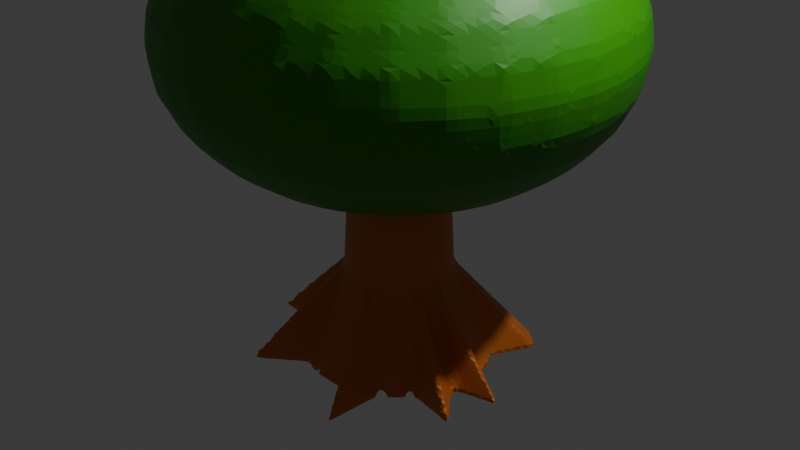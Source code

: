 # Source: blend.blend  (saved by Blender 4.0.36; exported with 4.5.12 LTS)
import bpy
from mathutils import Matrix  # noqa: F401  (used for matrix-valued properties, if any)

bpy.ops.wm.read_factory_settings(use_empty=True)
scene = bpy.context.scene
scene.name = 'Scene'

# ---- collections
col_collection = bpy.data.collections.new('Collection'); scene.collection.children.link(col_collection)

# ---- materials (node trees are filled in below, after node groups)
mat_x = bpy.data.materials.new('マテリアル')
mat_x.use_transparent_shadow = False
mat_001 = bpy.data.materials.new('マテリアル.001')
mat_001.use_transparent_shadow = False

# ---- material node trees
mat_x.use_nodes = True; mat_x.node_tree.nodes.clear()
_N = mat_x.node_tree.nodes; _L = mat_x.node_tree.links
n0 = _N.new('ShaderNodeBsdfPrincipled'); n0.name = 'プリンシプルBSDF'; n0.location = (10, 300)
n0.inputs[0].default_value = (0.02606, 0.2441, 0.0, 1.0)
n0.inputs[3].default_value = 1.45
n1 = _N.new('ShaderNodeOutputMaterial'); n1.name = 'マテリアル出力'; n1.location = (300, 300)
_L.new(n0.outputs[0], n1.inputs[0])
n1.is_active_output = True
mat_001.use_nodes = True; mat_001.node_tree.nodes.clear()
_N = mat_001.node_tree.nodes; _L = mat_001.node_tree.links
n0 = _N.new('ShaderNodeBsdfPrincipled'); n0.name = 'プリンシプルBSDF'; n0.location = (10, 300)
n0.inputs[0].default_value = (0.6106, 0.157, 0.02256, 1.0)
n0.inputs[3].default_value = 1.45
n1 = _N.new('ShaderNodeOutputMaterial'); n1.name = 'マテリアル出力'; n1.location = (300, 300)
_L.new(n0.outputs[0], n1.inputs[0])
n1.is_active_output = True

# ---- world
world_world = bpy.data.worlds.new('World'); scene.world = world_world
world_world.use_nodes = True; world_world.node_tree.nodes.clear()
_N = world_world.node_tree.nodes; _L = world_world.node_tree.links
n0 = _N.new('ShaderNodeOutputWorld'); n0.name = 'World Output'; n0.location = (300, 300)
n1 = _N.new('ShaderNodeBackground'); n1.name = 'Background'; n1.location = (10, 300)
n1.inputs[0].default_value = (0.05088, 0.05088, 0.05088, 1.0)
_L.new(n1.outputs[0], n0.inputs[0])
n0.is_active_output = True
world_world.color = (0.05088, 0.05088, 0.05088)
world_world.use_sun_shadow = False
world_world.sun_shadow_jitter_overblur = 0.0

# ---- cameras
cam_camera = bpy.data.cameras.new('Camera')
cam_camera.clip_end = 100.0
cam_camera.ortho_scale = 7.314

# ---- lights
light_light = bpy.data.lights.new('Light', 'POINT')
light_light.transmission_factor = 0.0
light_light.use_soft_falloff = False
light_light.energy = 1000.0
light_light.shadow_soft_size = 0.1
light_light.shadow_maximum_resolution = 0.006
light_light.use_absolute_resolution = True

# ---- meshes
me_x = bpy.data.meshes.new('球')
me_x.from_pydata([(-1.286e-07, 1.196, 3.329), (-1.486e-07, 1.881, 2.909), (-1.613e-07, 2.288, 2.3), (-1.632e-07, 2.344, 1.958), (-1.612e-07, 2.288, 1.616), (-1.466e-07, 1.872, 1.011), (0.07703, 0.3872, 3.5), (0.156, 0.784, 3.447), (0.2333, 1.173, 3.329), (0.305, 1.533, 3.147), (0.3671, 1.845, 2.909), (0.4154, 2.088, 2.622), (0.4464, 2.244, 2.3), (0.4572, 2.299, 1.958), (0.4463, 2.244, 1.616), (0.4147, 2.085, 1.294), (0.3653, 1.836, 1.011), (0.3022, 1.519, 0.7812), (0.23, 1.156, 0.6124), (0.1532, 0.7704, 0.5081), (0.07558, 0.38, 0.4665), (0.1511, 0.3648, 3.5), (0.3059, 0.7386, 3.447), (0.4576, 1.105, 3.329), (0.5983, 1.444, 3.147), (0.72, 1.738, 2.909), (0.8148, 1.967, 2.622), (0.8757, 2.114, 2.3), (0.8969, 2.165, 1.958), (0.8755, 2.114, 1.616), (0.8134, 1.964, 1.294), (0.7165, 1.73, 1.011), (0.5928, 1.431, 0.7812), (0.4512, 1.089, 0.6124), (0.3006, 0.7257, 0.5081), (0.1483, 0.3579, 0.4665), (0.2194, 0.3283, 3.5), (0.4441, 0.6647, 3.447), (0.6643, 0.9942, 3.329), (0.8686, 1.3, 3.147), (1.045, 1.564, 2.909), (1.183, 1.77, 2.622), (1.271, 1.903, 2.3), (1.302, 1.949, 1.958), (1.271, 1.902, 1.616), (1.181, 1.767, 1.294), (1.04, 1.557, 1.011), (0.8606, 1.288, 0.7812), (0.6551, 0.9804, 0.6124), (0.4364, 0.6531, 0.5081), (0.2152, 0.3221, 0.4665), (0.2792, 0.2792, 3.5), (0.5653, 0.5653, 3.447), (0.8455, 0.8455, 3.329), (1.106, 1.106, 3.147), (1.33, 1.33, 2.909), (1.506, 1.506, 2.622), (1.618, 1.618, 2.3), (1.657, 1.657, 1.958), (1.618, 1.618, 1.616), (1.503, 1.503, 1.294), (1.324, 1.324, 1.011), (1.095, 1.095, 0.7812), (0.8338, 0.8338, 0.6124), (0.5554, 0.5554, 0.5081), (0.2739, 0.2739, 0.4665), (0.3283, 0.2194, 3.5), (0.6647, 0.4441, 3.447), (0.9942, 0.6643, 3.329), (1.3, 0.8686, 3.147), (1.564, 1.045, 2.909), (1.77, 1.183, 2.622), (1.903, 1.271, 2.3), (1.949, 1.302, 1.958), (1.902, 1.271, 1.616), (1.767, 1.181, 1.294), (1.557, 1.04, 1.011), (1.288, 0.8606, 0.7812), (0.9804, 0.6551, 0.6124), (0.6531, 0.4364, 0.5081), (0.3221, 0.2152, 0.4665), (-9.391e-08, -3.397e-08, 3.49), (0.3648, 0.1511, 3.5), (0.7386, 0.3059, 3.447), (1.105, 0.4576, 3.329), (1.444, 0.5983, 3.147), (1.738, 0.72, 2.909), (1.967, 0.8148, 2.622), (2.114, 0.8757, 2.3), (2.165, 0.8969, 1.958), (2.114, 0.8755, 1.616), (1.964, 0.8134, 1.294), (1.73, 0.7165, 1.011), (1.431, 0.5928, 0.7812), (1.089, 0.4512, 0.6124), (0.7257, 0.3006, 0.5081), (0.3579, 0.1483, 0.4665), (0.3872, 0.07703, 3.5), (0.784, 0.156, 3.447), (1.173, 0.2333, 3.329), (1.533, 0.305, 3.147), (1.845, 0.3671, 2.909), (2.088, 0.4154, 2.622), (2.244, 0.4464, 2.3), (2.299, 0.4572, 1.958), (2.244, 0.4463, 1.616), (2.085, 0.4147, 1.294), (1.836, 0.3653, 1.011), (1.519, 0.3022, 0.7812), (1.156, 0.23, 0.6124), (0.7704, 0.1532, 0.5081), (0.38, 0.07558, 0.4665), (0.3948, -6.335e-08, 3.5), (0.7994, -9.434e-08, 3.447), (1.196, -1.666e-07, 3.329), (1.563, -2.767e-08, 3.147), (1.881, -2.684e-07, 2.909), (2.129, 3.247e-08, 2.622), (2.288, -2.822e-07, 2.3), (2.344, -4.589e-07, 1.958), (2.288, -2.821e-07, 1.616), (2.126, 3.271e-08, 1.294), (1.872, -2.663e-07, 1.011), (1.549, -2.581e-08, 0.7812), (1.179, -1.619e-07, 0.6124), (0.7855, -8.966e-08, 0.5081), (0.3874, -5.889e-08, 0.4665), (0.3872, -0.07703, 3.5), (0.784, -0.156, 3.447), (1.173, -0.2333, 3.329), (1.533, -0.305, 3.147), (1.845, -0.3671, 2.909), (2.088, -0.4154, 2.622), (2.244, -0.4464, 2.3), (2.299, -0.4572, 1.958), (2.244, -0.4463, 1.616), (2.085, -0.4147, 1.294), (1.836, -0.3653, 1.011), (1.519, -0.3022, 0.7812), (1.156, -0.23, 0.6124), (0.7704, -0.1532, 0.5081), (0.38, -0.07558, 0.4665), (0.3648, -0.1511, 3.5), (0.7386, -0.3059, 3.447), (1.105, -0.4576, 3.329), (1.444, -0.5983, 3.147), (1.738, -0.72, 2.909), (1.967, -0.8148, 2.622), (2.114, -0.8757, 2.3), (2.165, -0.8969, 1.958), (2.114, -0.8755, 1.616), (1.964, -0.8134, 1.294), (1.73, -0.7165, 1.011), (1.431, -0.5928, 0.7812), (1.089, -0.4512, 0.6124), (0.7257, -0.3006, 0.5081), (0.3579, -0.1483, 0.4665), (0.3283, -0.2194, 3.5), (0.6647, -0.4441, 3.447), (0.9942, -0.6643, 3.329), (1.3, -0.8686, 3.147), (1.564, -1.045, 2.909), (1.77, -1.183, 2.622), (1.903, -1.271, 2.3), (1.949, -1.302, 1.958), (1.902, -1.271, 1.616), (1.767, -1.181, 1.294), (1.557, -1.04, 1.011), (1.288, -0.8606, 0.7812), (0.9804, -0.6551, 0.6124), (0.6531, -0.4364, 0.5081), (0.3221, -0.2152, 0.4665), (0.2792, -0.2792, 3.5), (0.5653, -0.5653, 3.447), (0.8455, -0.8455, 3.329), (1.106, -1.106, 3.147), (1.33, -1.33, 2.909), (1.506, -1.506, 2.622), (1.618, -1.618, 2.3), (1.657, -1.657, 1.958), (1.618, -1.618, 1.616), (1.503, -1.503, 1.294), (1.324, -1.324, 1.011), (1.095, -1.095, 0.7812), (0.8338, -0.8338, 0.6124), (0.5554, -0.5554, 0.5081), (0.2739, -0.2739, 0.4665), (0.2194, -0.3283, 3.5), (0.4441, -0.6647, 3.447), (0.6643, -0.9942, 3.329), (0.8686, -1.3, 3.147), (1.045, -1.564, 2.909), (1.183, -1.77, 2.622), (1.271, -1.903, 2.3), (1.302, -1.949, 1.958), (1.271, -1.902, 1.616), (1.181, -1.767, 1.294), (1.04, -1.557, 1.011), (0.8606, -1.288, 0.7812), (0.6551, -0.9804, 0.6124), (0.4364, -0.6531, 0.5081), (0.2152, -0.3221, 0.4665), (0.1511, -0.3648, 3.5), (0.3059, -0.7386, 3.447), (0.4576, -1.105, 3.329), (0.5983, -1.444, 3.147), (0.72, -1.738, 2.909), (0.8148, -1.967, 2.622), (0.8757, -2.114, 2.3), (0.8969, -2.165, 1.958), (0.8755, -2.114, 1.616), (0.8134, -1.964, 1.294), (0.7165, -1.73, 1.011), (0.5928, -1.431, 0.7812), (0.4512, -1.089, 0.6124), (0.3006, -0.7257, 0.5081), (0.1483, -0.3579, 0.4665), (0.07703, -0.3872, 3.5), (0.156, -0.784, 3.447), (0.2333, -1.173, 3.329), (0.305, -1.533, 3.147), (0.3671, -1.845, 2.909), (0.4154, -2.088, 2.622), (0.4464, -2.244, 2.3), (0.4572, -2.299, 1.958), (0.4463, -2.244, 1.616), (0.4147, -2.085, 1.294), (0.3653, -1.836, 1.011), (0.3022, -1.519, 0.7812), (0.23, -1.156, 0.6124), (0.1532, -0.7704, 0.5081), (0.07558, -0.38, 0.4665), (-1.205e-07, -0.3948, 3.5), (-2.261e-07, -0.7994, 3.447), (-3.371e-07, -1.196, 3.329), (-1.722e-07, -1.563, 3.147), (-3.846e-07, -1.881, 2.909), (-8.748e-08, -2.129, 2.622), (-4.742e-07, -2.288, 2.3), (-9.316e-07, -2.344, 1.958), (-4.74e-07, -2.288, 1.616), (-8.689e-08, -2.126, 1.294), (-3.815e-07, -1.872, 1.011), (-1.682e-07, -1.549, 0.7812), (-3.288e-07, -1.179, 0.6124), (-2.177e-07, -0.7855, 0.5081), (-1.133e-07, -0.3874, 0.4665), (-0.07703, -0.3872, 3.5), (-0.156, -0.784, 3.447), (-0.2333, -1.173, 3.329), (-0.305, -1.533, 3.147), (-0.3671, -1.845, 2.909), (-0.4154, -2.088, 2.622), (-0.4464, -2.244, 2.3), (-0.4572, -2.299, 1.958), (-0.4463, -2.244, 1.616), (-0.4147, -2.085, 1.294), (-0.3653, -1.836, 1.011), (-0.3022, -1.519, 0.7812), (-0.23, -1.156, 0.6124), (-0.1532, -0.7704, 0.5081), (-0.07558, -0.38, 0.4665), (-0.1511, -0.3648, 3.5), (-0.3059, -0.7386, 3.447), (-0.4576, -1.105, 3.329), (-0.5983, -1.444, 3.147), (-0.72, -1.738, 2.909), (-0.8148, -1.967, 2.622), (-0.8757, -2.114, 2.3), (-0.8969, -2.165, 1.958), (-0.8755, -2.114, 1.616), (-0.8134, -1.964, 1.294), (-0.7165, -1.73, 1.011), (-0.5928, -1.431, 0.7812), (-0.4512, -1.089, 0.6124), (-0.3006, -0.7257, 0.5081), (-0.1483, -0.3579, 0.4665), (-0.2194, -0.3283, 3.5), (-0.4441, -0.6647, 3.447), (-0.6643, -0.9942, 3.329), (-0.8686, -1.3, 3.147), (-1.045, -1.564, 2.909), (-1.183, -1.77, 2.622), (-1.271, -1.903, 2.3), (-1.302, -1.949, 1.958), (-1.271, -1.902, 1.616), (-1.181, -1.767, 1.294), (-1.04, -1.557, 1.011), (-0.8606, -1.288, 0.7812), (-0.6551, -0.9804, 0.6124), (-0.4364, -0.6531, 0.5081), (-0.2152, -0.3221, 0.4665), (-0.2792, -0.2792, 3.5), (-0.5653, -0.5653, 3.447), (-0.8455, -0.8455, 3.329), (-1.106, -1.106, 3.147), (-1.33, -1.33, 2.909), (-1.506, -1.506, 2.622), (-1.618, -1.618, 2.3), (-1.657, -1.657, 1.958), (-1.618, -1.618, 1.616), (-1.503, -1.503, 1.294), (-1.324, -1.324, 1.011), (-1.095, -1.095, 0.7812), (-0.8338, -0.8338, 0.6124), (-0.5554, -0.5554, 0.5081), (-0.2739, -0.2739, 0.4665), (-8.772e-08, -3.033e-08, 0.4833), (-0.3283, -0.2194, 3.5), (-0.6647, -0.4441, 3.447), (-0.9942, -0.6643, 3.329), (-1.3, -0.8686, 3.147), (-1.564, -1.045, 2.909), (-1.77, -1.183, 2.622), (-1.903, -1.271, 2.3), (-1.949, -1.302, 1.958), (-1.902, -1.271, 1.616), (-1.767, -1.181, 1.294), (-1.557, -1.04, 1.011), (-1.288, -0.8606, 0.7812), (-0.9804, -0.6551, 0.6124), (-0.6531, -0.4364, 0.5081), (-0.3221, -0.2152, 0.4665), (-0.3648, -0.1511, 3.5), (-0.7386, -0.3059, 3.447), (-1.105, -0.4576, 3.329), (-1.444, -0.5983, 3.147), (-1.738, -0.72, 2.909), (-1.967, -0.8148, 2.622), (-2.114, -0.8757, 2.3), (-2.165, -0.8969, 1.958), (-2.114, -0.8755, 1.616), (-1.964, -0.8134, 1.294), (-1.73, -0.7165, 1.011), (-1.431, -0.5928, 0.7812), (-1.089, -0.4512, 0.6124), (-0.7257, -0.3006, 0.5081), (-0.3579, -0.1483, 0.4665), (-0.3872, -0.07703, 3.5), (-0.784, -0.156, 3.447), (-1.173, -0.2333, 3.329), (-1.533, -0.305, 3.147), (-1.845, -0.3671, 2.909), (-2.088, -0.4154, 2.622), (-2.244, -0.4464, 2.3), (-2.299, -0.4572, 1.958), (-2.244, -0.4463, 1.616), (-2.085, -0.4147, 1.294), (-1.836, -0.3653, 1.011), (-1.519, -0.3022, 0.7812), (-1.156, -0.23, 0.6124), (-0.7704, -0.1532, 0.5081), (-0.38, -0.07558, 0.4665), (-0.3948, -3.039e-09, 3.5), (-0.7994, 6.13e-08, 3.447), (-1.196, 2.663e-07, 3.329), (-1.563, 5.278e-09, 3.147), (-1.881, 3.048e-07, 2.909), (-2.129, -3.621e-08, 2.622), (-2.288, 5.522e-07, 2.3), (-2.344, 9.73e-07, 1.958), (-2.288, 5.521e-07, 1.616), (-2.126, -3.585e-08, 1.294), (-1.872, 3.042e-07, 1.011), (-1.549, 6.838e-09, 0.7812), (-1.179, 2.651e-07, 0.6124), (-0.7855, 6.327e-08, 0.5081), (-0.3874, 2.916e-10, 0.4665), (-0.3872, 0.07703, 3.5), (-0.784, 0.156, 3.447), (-1.173, 0.2333, 3.329), (-1.533, 0.305, 3.147), (-1.845, 0.3671, 2.909), (-2.088, 0.4154, 2.622), (-2.244, 0.4464, 2.3), (-2.299, 0.4572, 1.958), (-2.244, 0.4463, 1.616), (-2.085, 0.4147, 1.294), (-1.836, 0.3653, 1.011), (-1.519, 0.3022, 0.7812), (-1.156, 0.23, 0.6124), (-0.7704, 0.1532, 0.5081), (-0.38, 0.07558, 0.4665), (-0.3648, 0.1511, 3.5), (-0.7386, 0.3059, 3.447), (-1.105, 0.4576, 3.329), (-1.444, 0.5983, 3.147), (-1.738, 0.72, 2.909), (-1.967, 0.8148, 2.622), (-2.114, 0.8757, 2.3), (-2.165, 0.8969, 1.958), (-2.114, 0.8755, 1.616), (-1.964, 0.8134, 1.294), (-1.73, 0.7165, 1.011), (-1.431, 0.5928, 0.7812), (-1.089, 0.4512, 0.6124), (-0.7257, 0.3006, 0.5081), (-0.3579, 0.1483, 0.4665), (-0.3283, 0.2194, 3.5), (-0.6647, 0.4441, 3.447), (-0.9942, 0.6643, 3.329), (-1.3, 0.8686, 3.147), (-1.564, 1.045, 2.909), (-1.77, 1.183, 2.622), (-1.903, 1.271, 2.3), (-1.949, 1.302, 1.958), (-1.902, 1.271, 1.616), (-1.767, 1.181, 1.294), (-1.557, 1.04, 1.011), (-1.288, 0.8606, 0.7812), (-0.9804, 0.6551, 0.6124), (-0.6531, 0.4364, 0.5081), (-0.3221, 0.2152, 0.4665), (-0.2792, 0.2792, 3.5), (-0.5653, 0.5653, 3.447), (-0.8455, 0.8455, 3.329), (-1.106, 1.106, 3.147), (-1.33, 1.33, 2.909), (-1.506, 1.506, 2.622), (-1.618, 1.618, 2.3), (-1.657, 1.657, 1.958), (-1.618, 1.618, 1.616), (-1.503, 1.503, 1.294), (-1.324, 1.324, 1.011), (-1.095, 1.095, 0.7812), (-0.8338, 0.8338, 0.6124), (-0.5554, 0.5554, 0.5081), (-0.2739, 0.2739, 0.4665), (-0.2194, 0.3283, 3.5), (-0.4441, 0.6647, 3.447), (-0.6643, 0.9942, 3.329), (-0.8686, 1.3, 3.147), (-1.045, 1.564, 2.909), (-1.183, 1.77, 2.622), (-1.271, 1.903, 2.3), (-1.302, 1.949, 1.958), (-1.271, 1.902, 1.616), (-1.181, 1.767, 1.294), (-1.04, 1.557, 1.011), (-0.8606, 1.288, 0.7812), (-0.6551, 0.9804, 0.6124), (-0.4364, 0.6531, 0.5081), (-0.2152, 0.3221, 0.4665), (-0.1511, 0.3648, 3.5), (-0.3059, 0.7386, 3.447), (-0.4576, 1.105, 3.329), (-0.5983, 1.444, 3.147), (-0.72, 1.738, 2.909), (-0.8148, 1.967, 2.622), (-0.8757, 2.114, 2.3), (-0.8969, 2.165, 1.958), (-0.8755, 2.114, 1.616), (-0.8134, 1.964, 1.294), (-0.7165, 1.73, 1.011), (-0.5928, 1.431, 0.7812), (-0.4512, 1.089, 0.6124), (-0.3006, 0.7257, 0.5081), (-0.1483, 0.3579, 0.4665), (-0.07703, 0.3872, 3.5), (-0.156, 0.784, 3.447), (-0.2333, 1.173, 3.329), (-0.305, 1.533, 3.147), (-0.3671, 1.845, 2.909), (-0.4154, 2.088, 2.622), (-0.4464, 2.244, 2.3), (-0.4572, 2.299, 1.958), (-0.4463, 2.244, 1.616), (-0.4147, 2.085, 1.294), (-0.3653, 1.836, 1.011), (-0.3022, 1.519, 0.7812), (-0.23, 1.156, 0.6124), (-0.1532, 0.7704, 0.5081), (-0.07558, 0.38, 0.4665), (-7.526e-08, 0.3948, 3.5), (2.289e-08, 0.7994, 3.447), (5.843e-08, 1.563, 3.147), (-1.879e-08, 2.129, 2.622), (-1.832e-08, 2.126, 1.294), (6.03e-08, 1.549, 0.7812), (3.353e-07, 1.179, 0.6124), (2.703e-08, 0.7855, 0.5081), (-6.896e-08, 0.3874, 0.4665)], [], [(475, 0, 8, 9), (478, 5, 16, 17), (1, 475, 9, 10), (479, 478, 17, 18), (476, 1, 10, 11), (480, 479, 18, 19), (2, 476, 11, 12), (481, 480, 19, 20), (3, 2, 12, 13), (473, 81, 6), (307, 481, 20), (4, 3, 13, 14), (474, 473, 6, 7), (477, 4, 14, 15), (0, 474, 7, 8), (5, 477, 15, 16), (15, 14, 29, 30), (8, 7, 22, 23), (16, 15, 30, 31), (9, 8, 23, 24), (17, 16, 31, 32), (10, 9, 24, 25), (18, 17, 32, 33), (11, 10, 25, 26), (19, 18, 33, 34), (12, 11, 26, 27), (20, 19, 34, 35), (13, 12, 27, 28), (6, 81, 21), (307, 20, 35), (14, 13, 28, 29), (7, 6, 21, 22), (34, 33, 48, 49), (27, 26, 41, 42), (35, 34, 49, 50), (28, 27, 42, 43), (21, 81, 36), (307, 35, 50), (29, 28, 43, 44), (22, 21, 36, 37), (30, 29, 44, 45), (23, 22, 37, 38), (31, 30, 45, 46), (24, 23, 38, 39), (32, 31, 46, 47), (25, 24, 39, 40), (33, 32, 47, 48), (26, 25, 40, 41), (46, 45, 60, 61), (39, 38, 53, 54), (47, 46, 61, 62), (40, 39, 54, 55), (48, 47, 62, 63), (41, 40, 55, 56), (49, 48, 63, 64), (42, 41, 56, 57), (50, 49, 64, 65), (43, 42, 57, 58), (36, 81, 51), (307, 50, 65), (44, 43, 58, 59), (37, 36, 51, 52), (45, 44, 59, 60), (38, 37, 52, 53), (65, 64, 79, 80), (58, 57, 72, 73), (51, 81, 66), (307, 65, 80), (59, 58, 73, 74), (52, 51, 66, 67), (60, 59, 74, 75), (53, 52, 67, 68), (61, 60, 75, 76), (54, 53, 68, 69), (62, 61, 76, 77), (55, 54, 69, 70), (63, 62, 77, 78), (56, 55, 70, 71), (64, 63, 78, 79), (57, 56, 71, 72), (69, 68, 84, 85), (77, 76, 92, 93), (70, 69, 85, 86), (78, 77, 93, 94), (71, 70, 86, 87), (79, 78, 94, 95), (72, 71, 87, 88), (80, 79, 95, 96), (73, 72, 88, 89), (66, 81, 82), (307, 80, 96), (74, 73, 89, 90), (67, 66, 82, 83), (75, 74, 90, 91), (68, 67, 83, 84), (76, 75, 91, 92), (89, 88, 103, 104), (82, 81, 97), (307, 96, 111), (90, 89, 104, 105), (83, 82, 97, 98), (91, 90, 105, 106), (84, 83, 98, 99), (92, 91, 106, 107), (85, 84, 99, 100), (93, 92, 107, 108), (86, 85, 100, 101), (94, 93, 108, 109), (87, 86, 101, 102), (95, 94, 109, 110), (88, 87, 102, 103), (96, 95, 110, 111), (108, 107, 122, 123), (101, 100, 115, 116), (109, 108, 123, 124), (102, 101, 116, 117), (110, 109, 124, 125), (103, 102, 117, 118), (111, 110, 125, 126), (104, 103, 118, 119), (97, 81, 112), (307, 111, 126), (105, 104, 119, 120), (98, 97, 112, 113), (106, 105, 120, 121), (99, 98, 113, 114), (107, 106, 121, 122), (100, 99, 114, 115), (112, 81, 127), (307, 126, 141), (120, 119, 134, 135), (113, 112, 127, 128), (121, 120, 135, 136), (114, 113, 128, 129), (122, 121, 136, 137), (115, 114, 129, 130), (123, 122, 137, 138), (116, 115, 130, 131), (124, 123, 138, 139), (117, 116, 131, 132), (125, 124, 139, 140), (118, 117, 132, 133), (126, 125, 140, 141), (119, 118, 133, 134), (131, 130, 145, 146), (139, 138, 153, 154), (132, 131, 146, 147), (140, 139, 154, 155), (133, 132, 147, 148), (141, 140, 155, 156), (134, 133, 148, 149), (127, 81, 142), (307, 141, 156), (135, 134, 149, 150), (128, 127, 142, 143), (136, 135, 150, 151), (129, 128, 143, 144), (137, 136, 151, 152), (130, 129, 144, 145), (138, 137, 152, 153), (150, 149, 164, 165), (143, 142, 157, 158), (151, 150, 165, 166), (144, 143, 158, 159), (152, 151, 166, 167), (145, 144, 159, 160), (153, 152, 167, 168), (146, 145, 160, 161), (154, 153, 168, 169), (147, 146, 161, 162), (155, 154, 169, 170), (148, 147, 162, 163), (156, 155, 170, 171), (149, 148, 163, 164), (142, 81, 157), (307, 156, 171), (169, 168, 183, 184), (162, 161, 176, 177), (170, 169, 184, 185), (163, 162, 177, 178), (171, 170, 185, 186), (164, 163, 178, 179), (157, 81, 172), (307, 171, 186), (165, 164, 179, 180), (158, 157, 172, 173), (166, 165, 180, 181), (159, 158, 173, 174), (167, 166, 181, 182), (160, 159, 174, 175), (168, 167, 182, 183), (161, 160, 175, 176), (181, 180, 195, 196), (174, 173, 188, 189), (182, 181, 196, 197), (175, 174, 189, 190), (183, 182, 197, 198), (176, 175, 190, 191), (184, 183, 198, 199), (177, 176, 191, 192), (185, 184, 199, 200), (178, 177, 192, 193), (186, 185, 200, 201), (179, 178, 193, 194), (172, 81, 187), (307, 186, 201), (180, 179, 194, 195), (173, 172, 187, 188), (200, 199, 214, 215), (193, 192, 207, 208), (201, 200, 215, 216), (194, 193, 208, 209), (187, 81, 202), (307, 201, 216), (195, 194, 209, 210), (188, 187, 202, 203), (196, 195, 210, 211), (189, 188, 203, 204), (197, 196, 211, 212), (190, 189, 204, 205), (198, 197, 212, 213), (191, 190, 205, 206), (199, 198, 213, 214), (192, 191, 206, 207), (204, 203, 218, 219), (212, 211, 226, 227), (205, 204, 219, 220), (213, 212, 227, 228), (206, 205, 220, 221), (214, 213, 228, 229), (207, 206, 221, 222), (215, 214, 229, 230), (208, 207, 222, 223), (216, 215, 230, 231), (209, 208, 223, 224), (202, 81, 217), (307, 216, 231), (210, 209, 224, 225), (203, 202, 217, 218), (211, 210, 225, 226), (223, 222, 237, 238), (231, 230, 245, 246), (224, 223, 238, 239), (217, 81, 232), (307, 231, 246), (225, 224, 239, 240), (218, 217, 232, 233), (226, 225, 240, 241), (219, 218, 233, 234), (227, 226, 241, 242), (220, 219, 234, 235), (228, 227, 242, 243), (221, 220, 235, 236), (229, 228, 243, 244), (222, 221, 236, 237), (230, 229, 244, 245), (242, 241, 256, 257), (235, 234, 249, 250), (243, 242, 257, 258), (236, 235, 250, 251), (244, 243, 258, 259), (237, 236, 251, 252), (245, 244, 259, 260), (238, 237, 252, 253), (246, 245, 260, 261), (239, 238, 253, 254), (232, 81, 247), (307, 246, 261), (240, 239, 254, 255), (233, 232, 247, 248), (241, 240, 255, 256), (234, 233, 248, 249), (261, 260, 275, 276), (254, 253, 268, 269), (247, 81, 262), (307, 261, 276), (255, 254, 269, 270), (248, 247, 262, 263), (256, 255, 270, 271), (249, 248, 263, 264), (257, 256, 271, 272), (250, 249, 264, 265), (258, 257, 272, 273), (251, 250, 265, 266), (259, 258, 273, 274), (252, 251, 266, 267), (260, 259, 274, 275), (253, 252, 267, 268), (265, 264, 279, 280), (273, 272, 287, 288), (266, 265, 280, 281), (274, 273, 288, 289), (267, 266, 281, 282), (275, 274, 289, 290), (268, 267, 282, 283), (276, 275, 290, 291), (269, 268, 283, 284), (262, 81, 277), (307, 276, 291), (270, 269, 284, 285), (263, 262, 277, 278), (271, 270, 285, 286), (264, 263, 278, 279), (272, 271, 286, 287), (284, 283, 298, 299), (277, 81, 292), (307, 291, 306), (285, 284, 299, 300), (278, 277, 292, 293), (286, 285, 300, 301), (279, 278, 293, 294), (287, 286, 301, 302), (280, 279, 294, 295), (288, 287, 302, 303), (281, 280, 295, 296), (289, 288, 303, 304), (282, 281, 296, 297), (290, 289, 304, 305), (283, 282, 297, 298), (291, 290, 305, 306), (303, 302, 318, 319), (296, 295, 311, 312), (304, 303, 319, 320), (297, 296, 312, 313), (305, 304, 320, 321), (298, 297, 313, 314), (306, 305, 321, 322), (299, 298, 314, 315), (292, 81, 308), (307, 306, 322), (300, 299, 315, 316), (293, 292, 308, 309), (301, 300, 316, 317), (294, 293, 309, 310), (302, 301, 317, 318), (295, 294, 310, 311), (307, 322, 337), (316, 315, 330, 331), (309, 308, 323, 324), (317, 316, 331, 332), (310, 309, 324, 325), (318, 317, 332, 333), (311, 310, 325, 326), (319, 318, 333, 334), (312, 311, 326, 327), (320, 319, 334, 335), (313, 312, 327, 328), (321, 320, 335, 336), (314, 313, 328, 329), (322, 321, 336, 337), (315, 314, 329, 330), (308, 81, 323), (335, 334, 349, 350), (328, 327, 342, 343), (336, 335, 350, 351), (329, 328, 343, 344), (337, 336, 351, 352), (330, 329, 344, 345), (323, 81, 338), (307, 337, 352), (331, 330, 345, 346), (324, 323, 338, 339), (332, 331, 346, 347), (325, 324, 339, 340), (333, 332, 347, 348), (326, 325, 340, 341), (334, 333, 348, 349), (327, 326, 341, 342), (339, 338, 353, 354), (347, 346, 361, 362), (340, 339, 354, 355), (348, 347, 362, 363), (341, 340, 355, 356), (349, 348, 363, 364), (342, 341, 356, 357), (350, 349, 364, 365), (343, 342, 357, 358), (351, 350, 365, 366), (344, 343, 358, 359), (352, 351, 366, 367), (345, 344, 359, 360), (338, 81, 353), (307, 352, 367), (346, 345, 360, 361), (358, 357, 372, 373), (366, 365, 380, 381), (359, 358, 373, 374), (367, 366, 381, 382), (360, 359, 374, 375), (353, 81, 368), (307, 367, 382), (361, 360, 375, 376), (354, 353, 368, 369), (362, 361, 376, 377), (355, 354, 369, 370), (363, 362, 377, 378), (356, 355, 370, 371), (364, 363, 378, 379), (357, 356, 371, 372), (365, 364, 379, 380), (377, 376, 391, 392), (370, 369, 384, 385), (378, 377, 392, 393), (371, 370, 385, 386), (379, 378, 393, 394), (372, 371, 386, 387), (380, 379, 394, 395), (373, 372, 387, 388), (381, 380, 395, 396), (374, 373, 388, 389), (382, 381, 396, 397), (375, 374, 389, 390), (368, 81, 383), (307, 382, 397), (376, 375, 390, 391), (369, 368, 383, 384), (396, 395, 410, 411), (389, 388, 403, 404), (397, 396, 411, 412), (390, 389, 404, 405), (383, 81, 398), (307, 397, 412), (391, 390, 405, 406), (384, 383, 398, 399), (392, 391, 406, 407), (385, 384, 399, 400), (393, 392, 407, 408), (386, 385, 400, 401), (394, 393, 408, 409), (387, 386, 401, 402), (395, 394, 409, 410), (388, 387, 402, 403), (400, 399, 414, 415), (408, 407, 422, 423), (401, 400, 415, 416), (409, 408, 423, 424), (402, 401, 416, 417), (410, 409, 424, 425), (403, 402, 417, 418), (411, 410, 425, 426), (404, 403, 418, 419), (412, 411, 426, 427), (405, 404, 419, 420), (398, 81, 413), (307, 412, 427), (406, 405, 420, 421), (399, 398, 413, 414), (407, 406, 421, 422), (419, 418, 433, 434), (427, 426, 441, 442), (420, 419, 434, 435), (413, 81, 428), (307, 427, 442), (421, 420, 435, 436), (414, 413, 428, 429), (422, 421, 436, 437), (415, 414, 429, 430), (423, 422, 437, 438), (416, 415, 430, 431), (424, 423, 438, 439), (417, 416, 431, 432), (425, 424, 439, 440), (418, 417, 432, 433), (426, 425, 440, 441), (438, 437, 452, 453), (431, 430, 445, 446), (439, 438, 453, 454), (432, 431, 446, 447), (440, 439, 454, 455), (433, 432, 447, 448), (441, 440, 455, 456), (434, 433, 448, 449), (442, 441, 456, 457), (435, 434, 449, 450), (428, 81, 443), (307, 442, 457), (436, 435, 450, 451), (429, 428, 443, 444), (437, 436, 451, 452), (430, 429, 444, 445), (457, 456, 471, 472), (450, 449, 464, 465), (443, 81, 458), (307, 457, 472), (451, 450, 465, 466), (444, 443, 458, 459), (452, 451, 466, 467), (445, 444, 459, 460), (453, 452, 467, 468), (446, 445, 460, 461), (454, 453, 468, 469), (447, 446, 461, 462), (455, 454, 469, 470), (448, 447, 462, 463), (456, 455, 470, 471), (449, 448, 463, 464), (469, 468, 5, 478), (462, 461, 475, 1), (470, 469, 478, 479), (463, 462, 1, 476), (471, 470, 479, 480), (464, 463, 476, 2), (472, 471, 480, 481), (465, 464, 2, 3), (458, 81, 473), (307, 472, 481), (466, 465, 3, 4), (459, 458, 473, 474), (467, 466, 4, 477), (460, 459, 474, 0), (468, 467, 477, 5), (461, 460, 0, 475)])
_uv = me_x.uv_layers.new(name='UVマップ')
_uv.uv.foreach_set('vector', [0.75, 0.75, 0.75, 0.8125, 0.7188, 0.8125, 0.7188, 0.75, 0.75, 0.25, 0.75, 0.3125, 0.7188, 0.3125, 0.7188, 0.25, 0.75, 0.6875, 0.75, 0.75, 0.7188, 0.75, 0.7188, 0.6875, 0.75, 0.1875, 0.75, 0.25, 0.7188, 0.25, 0.7188, 0.1875, 0.75, 0.625, 0.75, 0.6875, 0.7188, 0.6875, 0.7188, 0.625, 0.75, 0.125, 0.75, 0.1875, 0.7188, 0.1875, 0.7188, 0.125, 0.75, 0.5625, 0.75, 0.625, 0.7188, 0.625, 0.7188, 0.5625, 0.75, 0.0625, 0.75, 0.125, 0.7188, 0.125, 0.7188, 0.0625, 0.75, 0.5, 0.75, 0.5625, 0.7188, 0.5625, 0.7188, 0.5, 0.75, 0.9375, 0.7344, 1.0, 0.7188, 0.9375, 0.7344, 0.0, 0.75, 0.0625, 0.7188, 0.0625, 0.75, 0.4375, 0.75, 0.5, 0.7188, 0.5, 0.7188, 0.4375, 0.75, 0.875, 0.75, 0.9375, 0.7188, 0.9375, 0.7188, 0.875, 0.75, 0.375, 0.75, 0.4375, 0.7188, 0.4375, 0.7188, 0.375, 0.75, 0.8125, 0.75, 0.875, 0.7188, 0.875, 0.7188, 0.8125, 0.75, 0.3125, 0.75, 0.375, 0.7188, 0.375, 0.7188, 0.3125, 0.7188, 0.375, 0.7188, 0.4375, 0.6875, 0.4375, 0.6875, 0.375, 0.7188, 0.8125, 0.7188, 0.875, 0.6875, 0.875, 0.6875, 0.8125, 0.7188, 0.3125, 0.7188, 0.375, 0.6875, 0.375, 0.6875, 0.3125, 0.7188, 0.75, 0.7188, 0.8125, 0.6875, 0.8125, 0.6875, 0.75, 0.7188, 0.25, 0.7188, 0.3125, 0.6875, 0.3125, 0.6875, 0.25, 0.7188, 0.6875, 0.7188, 0.75, 0.6875, 0.75, 0.6875, 0.6875, 0.7188, 0.1875, 0.7188, 0.25, 0.6875, 0.25, 0.6875, 0.1875, 0.7188, 0.625, 0.7188, 0.6875, 0.6875, 0.6875, 0.6875, 0.625, 0.7188, 0.125, 0.7188, 0.1875, 0.6875, 0.1875, 0.6875, 0.125, 0.7188, 0.5625, 0.7188, 0.625, 0.6875, 0.625, 0.6875, 0.5625, 0.7188, 0.0625, 0.7188, 0.125, 0.6875, 0.125, 0.6875, 0.0625, 0.7188, 0.5, 0.7188, 0.5625, 0.6875, 0.5625, 0.6875, 0.5, 0.7188, 0.9375, 0.7031, 1.0, 0.6875, 0.9375, 0.7031, 0.0, 0.7188, 0.0625, 0.6875, 0.0625, 0.7188, 0.4375, 0.7188, 0.5, 0.6875, 0.5, 0.6875, 0.4375, 0.7188, 0.875, 0.7188, 0.9375, 0.6875, 0.9375, 0.6875, 0.875, 0.6875, 0.125, 0.6875, 0.1875, 0.6562, 0.1875, 0.6562, 0.125, 0.6875, 0.5625, 0.6875, 0.625, 0.6562, 0.625, 0.6562, 0.5625, 0.6875, 0.0625, 0.6875, 0.125, 0.6562, 0.125, 0.6562, 0.0625, 0.6875, 0.5, 0.6875, 0.5625, 0.6562, 0.5625, 0.6562, 0.5, 0.6875, 0.9375, 0.6719, 1.0, 0.6562, 0.9375, 0.6719, 0.0, 0.6875, 0.0625, 0.6562, 0.0625, 0.6875, 0.4375, 0.6875, 0.5, 0.6562, 0.5, 0.6562, 0.4375, 0.6875, 0.875, 0.6875, 0.9375, 0.6562, 0.9375, 0.6562, 0.875, 0.6875, 0.375, 0.6875, 0.4375, 0.6562, 0.4375, 0.6562, 0.375, 0.6875, 0.8125, 0.6875, 0.875, 0.6562, 0.875, 0.6562, 0.8125, 0.6875, 0.3125, 0.6875, 0.375, 0.6562, 0.375, 0.6562, 0.3125, 0.6875, 0.75, 0.6875, 0.8125, 0.6562, 0.8125, 0.6562, 0.75, 0.6875, 0.25, 0.6875, 0.3125, 0.6562, 0.3125, 0.6562, 0.25, 0.6875, 0.6875, 0.6875, 0.75, 0.6562, 0.75, 0.6562, 0.6875, 0.6875, 0.1875, 0.6875, 0.25, 0.6562, 0.25, 0.6562, 0.1875, 0.6875, 0.625, 0.6875, 0.6875, 0.6562, 0.6875, 0.6562, 0.625, 0.6562, 0.3125, 0.6562, 0.375, 0.625, 0.375, 0.625, 0.3125, 0.6562, 0.75, 0.6562, 0.8125, 0.625, 0.8125, 0.625, 0.75, 0.6562, 0.25, 0.6562, 0.3125, 0.625, 0.3125, 0.625, 0.25, 0.6562, 0.6875, 0.6562, 0.75, 0.625, 0.75, 0.625, 0.6875, 0.6562, 0.1875, 0.6562, 0.25, 0.625, 0.25, 0.625, 0.1875, 0.6562, 0.625, 0.6562, 0.6875, 0.625, 0.6875, 0.625, 0.625, 0.6562, 0.125, 0.6562, 0.1875, 0.625, 0.1875, 0.625, 0.125, 0.6562, 0.5625, 0.6562, 0.625, 0.625, 0.625, 0.625, 0.5625, 0.6562, 0.0625, 0.6562, 0.125, 0.625, 0.125, 0.625, 0.0625, 0.6562, 0.5, 0.6562, 0.5625, 0.625, 0.5625, 0.625, 0.5, 0.6562, 0.9375, 0.6406, 1.0, 0.625, 0.9375, 0.6406, 0.0, 0.6562, 0.0625, 0.625, 0.0625, 0.6562, 0.4375, 0.6562, 0.5, 0.625, 0.5, 0.625, 0.4375, 0.6562, 0.875, 0.6562, 0.9375, 0.625, 0.9375, 0.625, 0.875, 0.6562, 0.375, 0.6562, 0.4375, 0.625, 0.4375, 0.625, 0.375, 0.6562, 0.8125, 0.6562, 0.875, 0.625, 0.875, 0.625, 0.8125, 0.625, 0.0625, 0.625, 0.125, 0.5938, 0.125, 0.5938, 0.0625, 0.625, 0.5, 0.625, 0.5625, 0.5938, 0.5625, 0.5938, 0.5, 0.625, 0.9375, 0.6094, 1.0, 0.5938, 0.9375, 0.6094, 0.0, 0.625, 0.0625, 0.5938, 0.0625, 0.625, 0.4375, 0.625, 0.5, 0.5938, 0.5, 0.5938, 0.4375, 0.625, 0.875, 0.625, 0.9375, 0.5938, 0.9375, 0.5938, 0.875, 0.625, 0.375, 0.625, 0.4375, 0.5938, 0.4375, 0.5938, 0.375, 0.625, 0.8125, 0.625, 0.875, 0.5938, 0.875, 0.5938, 0.8125, 0.625, 0.3125, 0.625, 0.375, 0.5938, 0.375, 0.5938, 0.3125, 0.625, 0.75, 0.625, 0.8125, 0.5938, 0.8125, 0.5938, 0.75, 0.625, 0.25, 0.625, 0.3125, 0.5938, 0.3125, 0.5938, 0.25, 0.625, 0.6875, 0.625, 0.75, 0.5938, 0.75, 0.5938, 0.6875, 0.625, 0.1875, 0.625, 0.25, 0.5938, 0.25, 0.5938, 0.1875, 0.625, 0.625, 0.625, 0.6875, 0.5938, 0.6875, 0.5938, 0.625, 0.625, 0.125, 0.625, 0.1875, 0.5938, 0.1875, 0.5938, 0.125, 0.625, 0.5625, 0.625, 0.625, 0.5938, 0.625, 0.5938, 0.5625, 0.5938, 0.75, 0.5938, 0.8125, 0.5625, 0.8125, 0.5625, 0.75, 0.5938, 0.25, 0.5938, 0.3125, 0.5625, 0.3125, 0.5625, 0.25, 0.5938, 0.6875, 0.5938, 0.75, 0.5625, 0.75, 0.5625, 0.6875, 0.5938, 0.1875, 0.5938, 0.25, 0.5625, 0.25, 0.5625, 0.1875, 0.5938, 0.625, 0.5938, 0.6875, 0.5625, 0.6875, 0.5625, 0.625, 0.5938, 0.125, 0.5938, 0.1875, 0.5625, 0.1875, 0.5625, 0.125, 0.5938, 0.5625, 0.5938, 0.625, 0.5625, 0.625, 0.5625, 0.5625, 0.5938, 0.0625, 0.5938, 0.125, 0.5625, 0.125, 0.5625, 0.0625, 0.5938, 0.5, 0.5938, 0.5625, 0.5625, 0.5625, 0.5625, 0.5, 0.5938, 0.9375, 0.5781, 1.0, 0.5625, 0.9375, 0.5781, 0.0, 0.5938, 0.0625, 0.5625, 0.0625, 0.5938, 0.4375, 0.5938, 0.5, 0.5625, 0.5, 0.5625, 0.4375, 0.5938, 0.875, 0.5938, 0.9375, 0.5625, 0.9375, 0.5625, 0.875, 0.5938, 0.375, 0.5938, 0.4375, 0.5625, 0.4375, 0.5625, 0.375, 0.5938, 0.8125, 0.5938, 0.875, 0.5625, 0.875, 0.5625, 0.8125, 0.5938, 0.3125, 0.5938, 0.375, 0.5625, 0.375, 0.5625, 0.3125, 0.5625, 0.5, 0.5625, 0.5625, 0.5312, 0.5625, 0.5312, 0.5, 0.5625, 0.9375, 0.5469, 1.0, 0.5312, 0.9375, 0.5469, 0.0, 0.5625, 0.0625, 0.5312, 0.0625, 0.5625, 0.4375, 0.5625, 0.5, 0.5312, 0.5, 0.5312, 0.4375, 0.5625, 0.875, 0.5625, 0.9375, 0.5312, 0.9375, 0.5312, 0.875, 0.5625, 0.375, 0.5625, 0.4375, 0.5312, 0.4375, 0.5312, 0.375, 0.5625, 0.8125, 0.5625, 0.875, 0.5312, 0.875, 0.5312, 0.8125, 0.5625, 0.3125, 0.5625, 0.375, 0.5312, 0.375, 0.5312, 0.3125, 0.5625, 0.75, 0.5625, 0.8125, 0.5312, 0.8125, 0.5312, 0.75, 0.5625, 0.25, 0.5625, 0.3125, 0.5312, 0.3125, 0.5312, 0.25, 0.5625, 0.6875, 0.5625, 0.75, 0.5312, 0.75, 0.5312, 0.6875, 0.5625, 0.1875, 0.5625, 0.25, 0.5312, 0.25, 0.5312, 0.1875, 0.5625, 0.625, 0.5625, 0.6875, 0.5312, 0.6875, 0.5312, 0.625, 0.5625, 0.125, 0.5625, 0.1875, 0.5312, 0.1875, 0.5312, 0.125, 0.5625, 0.5625, 0.5625, 0.625, 0.5312, 0.625, 0.5312, 0.5625, 0.5625, 0.0625, 0.5625, 0.125, 0.5312, 0.125, 0.5312, 0.0625, 0.5312, 0.25, 0.5312, 0.3125, 0.5, 0.3125, 0.5, 0.25, 0.5312, 0.6875, 0.5312, 0.75, 0.5, 0.75, 0.5, 0.6875, 0.5312, 0.1875, 0.5312, 0.25, 0.5, 0.25, 0.5, 0.1875, 0.5312, 0.625, 0.5312, 0.6875, 0.5, 0.6875, 0.5, 0.625, 0.5312, 0.125, 0.5312, 0.1875, 0.5, 0.1875, 0.5, 0.125, 0.5312, 0.5625, 0.5312, 0.625, 0.5, 0.625, 0.5, 0.5625, 0.5312, 0.0625, 0.5312, 0.125, 0.5, 0.125, 0.5, 0.0625, 0.5312, 0.5, 0.5312, 0.5625, 0.5, 0.5625, 0.5, 0.5, 0.5312, 0.9375, 0.5156, 1.0, 0.5, 0.9375, 0.5156, 0.0, 0.5312, 0.0625, 0.5, 0.0625, 0.5312, 0.4375, 0.5312, 0.5, 0.5, 0.5, 0.5, 0.4375, 0.5312, 0.875, 0.5312, 0.9375, 0.5, 0.9375, 0.5, 0.875, 0.5312, 0.375, 0.5312, 0.4375, 0.5, 0.4375, 0.5, 0.375, 0.5312, 0.8125, 0.5312, 0.875, 0.5, 0.875, 0.5, 0.8125, 0.5312, 0.3125, 0.5312, 0.375, 0.5, 0.375, 0.5, 0.3125, 0.5312, 0.75, 0.5312, 0.8125, 0.5, 0.8125, 0.5, 0.75, 0.5, 0.9375, 0.4844, 1.0, 0.4688, 0.9375, 0.4844, 0.0, 0.5, 0.0625, 0.4688, 0.0625, 0.5, 0.4375, 0.5, 0.5, 0.4687, 0.5, 0.4688, 0.4375, 0.5, 0.875, 0.5, 0.9375, 0.4688, 0.9375, 0.4688, 0.875, 0.5, 0.375, 0.5, 0.4375, 0.4688, 0.4375, 0.4688, 0.375, 0.5, 0.8125, 0.5, 0.875, 0.4688, 0.875, 0.4688, 0.8125, 0.5, 0.3125, 0.5, 0.375, 0.4688, 0.375, 0.4687, 0.3125, 0.5, 0.75, 0.5, 0.8125, 0.4688, 0.8125, 0.4688, 0.75, 0.5, 0.25, 0.5, 0.3125, 0.4687, 0.3125, 0.4688, 0.25, 0.5, 0.6875, 0.5, 0.75, 0.4688, 0.75, 0.4687, 0.6875, 0.5, 0.1875, 0.5, 0.25, 0.4688, 0.25, 0.4688, 0.1875, 0.5, 0.625, 0.5, 0.6875, 0.4687, 0.6875, 0.4688, 0.625, 0.5, 0.125, 0.5, 0.1875, 0.4688, 0.1875, 0.4688, 0.125, 0.5, 0.5625, 0.5, 0.625, 0.4688, 0.625, 0.4688, 0.5625, 0.5, 0.0625, 0.5, 0.125, 0.4688, 0.125, 0.4688, 0.0625, 0.5, 0.5, 0.5, 0.5625, 0.4688, 0.5625, 0.4687, 0.5, 0.4687, 0.6875, 0.4688, 0.75, 0.4375, 0.75, 0.4375, 0.6875, 0.4688, 0.1875, 0.4688, 0.25, 0.4375, 0.25, 0.4375, 0.1875, 0.4688, 0.625, 0.4687, 0.6875, 0.4375, 0.6875, 0.4375, 0.625, 0.4688, 0.125, 0.4688, 0.1875, 0.4375, 0.1875, 0.4375, 0.125, 0.4688, 0.5625, 0.4688, 0.625, 0.4375, 0.625, 0.4375, 0.5625, 0.4688, 0.0625, 0.4688, 0.125, 0.4375, 0.125, 0.4375, 0.0625, 0.4687, 0.5, 0.4688, 0.5625, 0.4375, 0.5625, 0.4375, 0.5, 0.4688, 0.9375, 0.4531, 1.0, 0.4375, 0.9375, 0.4531, 0.0, 0.4688, 0.0625, 0.4375, 0.0625, 0.4688, 0.4375, 0.4687, 0.5, 0.4375, 0.5, 0.4375, 0.4375, 0.4688, 0.875, 0.4688, 0.9375, 0.4375, 0.9375, 0.4375, 0.875, 0.4688, 0.375, 0.4688, 0.4375, 0.4375, 0.4375, 0.4375, 0.375, 0.4688, 0.8125, 0.4688, 0.875, 0.4375, 0.875, 0.4375, 0.8125, 0.4687, 0.3125, 0.4688, 0.375, 0.4375, 0.375, 0.4375, 0.3125, 0.4688, 0.75, 0.4688, 0.8125, 0.4375, 0.8125, 0.4375, 0.75, 0.4688, 0.25, 0.4687, 0.3125, 0.4375, 0.3125, 0.4375, 0.25, 0.4375, 0.4375, 0.4375, 0.5, 0.4062, 0.5, 0.4062, 0.4375, 0.4375, 0.875, 0.4375, 0.9375, 0.4062, 0.9375, 0.4062, 0.875, 0.4375, 0.375, 0.4375, 0.4375, 0.4062, 0.4375, 0.4062, 0.375, 0.4375, 0.8125, 0.4375, 0.875, 0.4062, 0.875, 0.4062, 0.8125, 0.4375, 0.3125, 0.4375, 0.375, 0.4062, 0.375, 0.4062, 0.3125, 0.4375, 0.75, 0.4375, 0.8125, 0.4062, 0.8125, 0.4062, 0.75, 0.4375, 0.25, 0.4375, 0.3125, 0.4062, 0.3125, 0.4062, 0.25, 0.4375, 0.6875, 0.4375, 0.75, 0.4062, 0.75, 0.4062, 0.6875, 0.4375, 0.1875, 0.4375, 0.25, 0.4062, 0.25, 0.4062, 0.1875, 0.4375, 0.625, 0.4375, 0.6875, 0.4062, 0.6875, 0.4062, 0.625, 0.4375, 0.125, 0.4375, 0.1875, 0.4062, 0.1875, 0.4062, 0.125, 0.4375, 0.5625, 0.4375, 0.625, 0.4062, 0.625, 0.4062, 0.5625, 0.4375, 0.0625, 0.4375, 0.125, 0.4062, 0.125, 0.4062, 0.0625, 0.4375, 0.5, 0.4375, 0.5625, 0.4062, 0.5625, 0.4062, 0.5, 0.4375, 0.9375, 0.4219, 1.0, 0.4062, 0.9375, 0.4219, 0.0, 0.4375, 0.0625, 0.4062, 0.0625, 0.4062, 0.1875, 0.4062, 0.25, 0.375, 0.25, 0.375, 0.1875, 0.4062, 0.625, 0.4062, 0.6875, 0.375, 0.6875, 0.375, 0.625, 0.4062, 0.125, 0.4062, 0.1875, 0.375, 0.1875, 0.375, 0.125, 0.4062, 0.5625, 0.4062, 0.625, 0.375, 0.625, 0.375, 0.5625, 0.4062, 0.0625, 0.4062, 0.125, 0.375, 0.125, 0.375, 0.0625, 0.4062, 0.5, 0.4062, 0.5625, 0.375, 0.5625, 0.375, 0.5, 0.4062, 0.9375, 0.3906, 1.0, 0.375, 0.9375, 0.3906, 0.0, 0.4062, 0.0625, 0.375, 0.0625, 0.4062, 0.4375, 0.4062, 0.5, 0.375, 0.5, 0.375, 0.4375, 0.4062, 0.875, 0.4062, 0.9375, 0.375, 0.9375, 0.375, 0.875, 0.4062, 0.375, 0.4062, 0.4375, 0.375, 0.4375, 0.375, 0.375, 0.4062, 0.8125, 0.4062, 0.875, 0.375, 0.875, 0.375, 0.8125, 0.4062, 0.3125, 0.4062, 0.375, 0.375, 0.375, 0.375, 0.3125, 0.4062, 0.75, 0.4062, 0.8125, 0.375, 0.8125, 0.375, 0.75, 0.4062, 0.25, 0.4062, 0.3125, 0.375, 0.3125, 0.375, 0.25, 0.4062, 0.6875, 0.4062, 0.75, 0.375, 0.75, 0.375, 0.6875, 0.375, 0.375, 0.375, 0.4375, 0.3438, 0.4375, 0.3438, 0.375, 0.375, 0.8125, 0.375, 0.875, 0.3438, 0.875, 0.3438, 0.8125, 0.375, 0.3125, 0.375, 0.375, 0.3438, 0.375, 0.3438, 0.3125, 0.375, 0.75, 0.375, 0.8125, 0.3438, 0.8125, 0.3438, 0.75, 0.375, 0.25, 0.375, 0.3125, 0.3438, 0.3125, 0.3438, 0.25, 0.375, 0.6875, 0.375, 0.75, 0.3438, 0.75, 0.3438, 0.6875, 0.375, 0.1875, 0.375, 0.25, 0.3438, 0.25, 0.3438, 0.1875, 0.375, 0.625, 0.375, 0.6875, 0.3438, 0.6875, 0.3438, 0.625, 0.375, 0.125, 0.375, 0.1875, 0.3438, 0.1875, 0.3438, 0.125, 0.375, 0.5625, 0.375, 0.625, 0.3438, 0.625, 0.3438, 0.5625, 0.375, 0.0625, 0.375, 0.125, 0.3438, 0.125, 0.3438, 0.0625, 0.375, 0.5, 0.375, 0.5625, 0.3438, 0.5625, 0.3437, 0.5, 0.375, 0.9375, 0.3594, 1.0, 0.3438, 0.9375, 0.3594, 0.0, 0.375, 0.0625, 0.3438, 0.0625, 0.375, 0.4375, 0.375, 0.5, 0.3437, 0.5, 0.3438, 0.4375, 0.375, 0.875, 0.375, 0.9375, 0.3438, 0.9375, 0.3438, 0.875, 0.3438, 0.125, 0.3438, 0.1875, 0.3125, 0.1875, 0.3125, 0.125, 0.3438, 0.5625, 0.3438, 0.625, 0.3125, 0.625, 0.3125, 0.5625, 0.3438, 0.0625, 0.3438, 0.125, 0.3125, 0.125, 0.3125, 0.0625, 0.3437, 0.5, 0.3438, 0.5625, 0.3125, 0.5625, 0.3125, 0.5, 0.3438, 0.9375, 0.3281, 1.0, 0.3125, 0.9375, 0.3281, 0.0, 0.3438, 0.0625, 0.3125, 0.0625, 0.3438, 0.4375, 0.3437, 0.5, 0.3125, 0.5, 0.3125, 0.4375, 0.3438, 0.875, 0.3438, 0.9375, 0.3125, 0.9375, 0.3125, 0.875, 0.3438, 0.375, 0.3438, 0.4375, 0.3125, 0.4375, 0.3125, 0.375, 0.3438, 0.8125, 0.3438, 0.875, 0.3125, 0.875, 0.3125, 0.8125, 0.3438, 0.3125, 0.3438, 0.375, 0.3125, 0.375, 0.3125, 0.3125, 0.3438, 0.75, 0.3438, 0.8125, 0.3125, 0.8125, 0.3125, 0.75, 0.3438, 0.25, 0.3438, 0.3125, 0.3125, 0.3125, 0.3125, 0.25, 0.3438, 0.6875, 0.3438, 0.75, 0.3125, 0.75, 0.3125, 0.6875, 0.3438, 0.1875, 0.3438, 0.25, 0.3125, 0.25, 0.3125, 0.1875, 0.3438, 0.625, 0.3438, 0.6875, 0.3125, 0.6875, 0.3125, 0.625, 0.3125, 0.8125, 0.3125, 0.875, 0.2812, 0.875, 0.2812, 0.8125, 0.3125, 0.3125, 0.3125, 0.375, 0.2812, 0.375, 0.2812, 0.3125, 0.3125, 0.75, 0.3125, 0.8125, 0.2812, 0.8125, 0.2812, 0.75, 0.3125, 0.25, 0.3125, 0.3125, 0.2812, 0.3125, 0.2812, 0.25, 0.3125, 0.6875, 0.3125, 0.75, 0.2812, 0.75, 0.2812, 0.6875, 0.3125, 0.1875, 0.3125, 0.25, 0.2812, 0.25, 0.2812, 0.1875, 0.3125, 0.625, 0.3125, 0.6875, 0.2812, 0.6875, 0.2812, 0.625, 0.3125, 0.125, 0.3125, 0.1875, 0.2812, 0.1875, 0.2812, 0.125, 0.3125, 0.5625, 0.3125, 0.625, 0.2812, 0.625, 0.2812, 0.5625, 0.3125, 0.0625, 0.3125, 0.125, 0.2812, 0.125, 0.2812, 0.0625, 0.3125, 0.5, 0.3125, 0.5625, 0.2812, 0.5625, 0.2812, 0.5, 0.3125, 0.9375, 0.2969, 1.0, 0.2812, 0.9375, 0.2969, 0.0, 0.3125, 0.0625, 0.2812, 0.0625, 0.3125, 0.4375, 0.3125, 0.5, 0.2812, 0.5, 0.2812, 0.4375, 0.3125, 0.875, 0.3125, 0.9375, 0.2812, 0.9375, 0.2812, 0.875, 0.3125, 0.375, 0.3125, 0.4375, 0.2812, 0.4375, 0.2812, 0.375, 0.2812, 0.5625, 0.2812, 0.625, 0.25, 0.625, 0.25, 0.5625, 0.2812, 0.0625, 0.2812, 0.125, 0.25, 0.125, 0.25, 0.0625, 0.2812, 0.5, 0.2812, 0.5625, 0.25, 0.5625, 0.25, 0.5, 0.2812, 0.9375, 0.2656, 1.0, 0.25, 0.9375, 0.2656, 0.0, 0.2812, 0.0625, 0.25, 0.0625, 0.2812, 0.4375, 0.2812, 0.5, 0.25, 0.5, 0.25, 0.4375, 0.2812, 0.875, 0.2812, 0.9375, 0.25, 0.9375, 0.25, 0.875, 0.2812, 0.375, 0.2812, 0.4375, 0.25, 0.4375, 0.25, 0.375, 0.2812, 0.8125, 0.2812, 0.875, 0.25, 0.875, 0.25, 0.8125, 0.2812, 0.3125, 0.2812, 0.375, 0.25, 0.375, 0.25, 0.3125, 0.2812, 0.75, 0.2812, 0.8125, 0.25, 0.8125, 0.25, 0.75, 0.2812, 0.25, 0.2812, 0.3125, 0.25, 0.3125, 0.25, 0.25, 0.2812, 0.6875, 0.2812, 0.75, 0.25, 0.75, 0.25, 0.6875, 0.2812, 0.1875, 0.2812, 0.25, 0.25, 0.25, 0.25, 0.1875, 0.2812, 0.625, 0.2812, 0.6875, 0.25, 0.6875, 0.25, 0.625, 0.2812, 0.125, 0.2812, 0.1875, 0.25, 0.1875, 0.25, 0.125, 0.25, 0.3125, 0.25, 0.375, 0.2188, 0.375, 0.2188, 0.3125, 0.25, 0.75, 0.25, 0.8125, 0.2188, 0.8125, 0.2188, 0.75, 0.25, 0.25, 0.25, 0.3125, 0.2188, 0.3125, 0.2188, 0.25, 0.25, 0.6875, 0.25, 0.75, 0.2188, 0.75, 0.2188, 0.6875, 0.25, 0.1875, 0.25, 0.25, 0.2188, 0.25, 0.2188, 0.1875, 0.25, 0.625, 0.25, 0.6875, 0.2188, 0.6875, 0.2188, 0.625, 0.25, 0.125, 0.25, 0.1875, 0.2188, 0.1875, 0.2188, 0.125, 0.25, 0.5625, 0.25, 0.625, 0.2188, 0.625, 0.2188, 0.5625, 0.25, 0.0625, 0.25, 0.125, 0.2188, 0.125, 0.2188, 0.0625, 0.25, 0.5, 0.25, 0.5625, 0.2188, 0.5625, 0.2187, 0.5, 0.25, 0.9375, 0.2344, 1.0, 0.2188, 0.9375, 0.2344, 0.0, 0.25, 0.0625, 0.2188, 0.0625, 0.25, 0.4375, 0.25, 0.5, 0.2187, 0.5, 0.2188, 0.4375, 0.25, 0.875, 0.25, 0.9375, 0.2188, 0.9375, 0.2188, 0.875, 0.25, 0.375, 0.25, 0.4375, 0.2188, 0.4375, 0.2188, 0.375, 0.25, 0.8125, 0.25, 0.875, 0.2188, 0.875, 0.2188, 0.8125, 0.2188, 0.0625, 0.2188, 0.125, 0.1875, 0.125, 0.1875, 0.0625, 0.2187, 0.5, 0.2188, 0.5625, 0.1875, 0.5625, 0.1875, 0.5, 0.2188, 0.9375, 0.2031, 1.0, 0.1875, 0.9375, 0.2031, 0.0, 0.2188, 0.0625, 0.1875, 0.0625, 0.2188, 0.4375, 0.2187, 0.5, 0.1875, 0.5, 0.1875, 0.4375, 0.2188, 0.875, 0.2188, 0.9375, 0.1875, 0.9375, 0.1875, 0.875, 0.2188, 0.375, 0.2188, 0.4375, 0.1875, 0.4375, 0.1875, 0.375, 0.2188, 0.8125, 0.2188, 0.875, 0.1875, 0.875, 0.1875, 0.8125, 0.2188, 0.3125, 0.2188, 0.375, 0.1875, 0.375, 0.1875, 0.3125, 0.2188, 0.75, 0.2188, 0.8125, 0.1875, 0.8125, 0.1875, 0.75, 0.2188, 0.25, 0.2188, 0.3125, 0.1875, 0.3125, 0.1875, 0.25, 0.2188, 0.6875, 0.2188, 0.75, 0.1875, 0.75, 0.1875, 0.6875, 0.2188, 0.1875, 0.2188, 0.25, 0.1875, 0.25, 0.1875, 0.1875, 0.2188, 0.625, 0.2188, 0.6875, 0.1875, 0.6875, 0.1875, 0.625, 0.2188, 0.125, 0.2188, 0.1875, 0.1875, 0.1875, 0.1875, 0.125, 0.2188, 0.5625, 0.2188, 0.625, 0.1875, 0.625, 0.1875, 0.5625, 0.1875, 0.75, 0.1875, 0.8125, 0.1562, 0.8125, 0.1563, 0.75, 0.1875, 0.25, 0.1875, 0.3125, 0.1562, 0.3125, 0.1563, 0.25, 0.1875, 0.6875, 0.1875, 0.75, 0.1563, 0.75, 0.1562, 0.6875, 0.1875, 0.1875, 0.1875, 0.25, 0.1563, 0.25, 0.1562, 0.1875, 0.1875, 0.625, 0.1875, 0.6875, 0.1562, 0.6875, 0.1563, 0.625, 0.1875, 0.125, 0.1875, 0.1875, 0.1562, 0.1875, 0.1562, 0.125, 0.1875, 0.5625, 0.1875, 0.625, 0.1563, 0.625, 0.1562, 0.5625, 0.1875, 0.0625, 0.1875, 0.125, 0.1562, 0.125, 0.1563, 0.0625, 0.1875, 0.5, 0.1875, 0.5625, 0.1562, 0.5625, 0.1562, 0.5, 0.1875, 0.9375, 0.1719, 1.0, 0.1563, 0.9375, 0.1719, 0.0, 0.1875, 0.0625, 0.1563, 0.0625, 0.1875, 0.4375, 0.1875, 0.5, 0.1562, 0.5, 0.1562, 0.4375, 0.1875, 0.875, 0.1875, 0.9375, 0.1563, 0.9375, 0.1562, 0.875, 0.1875, 0.375, 0.1875, 0.4375, 0.1562, 0.4375, 0.1563, 0.375, 0.1875, 0.8125, 0.1875, 0.875, 0.1562, 0.875, 0.1562, 0.8125, 0.1875, 0.3125, 0.1875, 0.375, 0.1563, 0.375, 0.1562, 0.3125, 0.1562, 0.5, 0.1562, 0.5625, 0.125, 0.5625, 0.125, 0.5, 0.1563, 0.9375, 0.1406, 1.0, 0.125, 0.9375, 0.1406, 0.0, 0.1563, 0.0625, 0.125, 0.0625, 0.1562, 0.4375, 0.1562, 0.5, 0.125, 0.5, 0.125, 0.4375, 0.1562, 0.875, 0.1563, 0.9375, 0.125, 0.9375, 0.125, 0.875, 0.1563, 0.375, 0.1562, 0.4375, 0.125, 0.4375, 0.125, 0.375, 0.1562, 0.8125, 0.1562, 0.875, 0.125, 0.875, 0.125, 0.8125, 0.1562, 0.3125, 0.1563, 0.375, 0.125, 0.375, 0.125, 0.3125, 0.1563, 0.75, 0.1562, 0.8125, 0.125, 0.8125, 0.125, 0.75, 0.1563, 0.25, 0.1562, 0.3125, 0.125, 0.3125, 0.125, 0.25, 0.1562, 0.6875, 0.1563, 0.75, 0.125, 0.75, 0.125, 0.6875, 0.1562, 0.1875, 0.1563, 0.25, 0.125, 0.25, 0.125, 0.1875, 0.1563, 0.625, 0.1562, 0.6875, 0.125, 0.6875, 0.125, 0.625, 0.1562, 0.125, 0.1562, 0.1875, 0.125, 0.1875, 0.125, 0.125, 0.1562, 0.5625, 0.1563, 0.625, 0.125, 0.625, 0.125, 0.5625, 0.1563, 0.0625, 0.1562, 0.125, 0.125, 0.125, 0.125, 0.0625, 0.125, 0.25, 0.125, 0.3125, 0.09375, 0.3125, 0.09375, 0.25, 0.125, 0.6875, 0.125, 0.75, 0.09375, 0.75, 0.09375, 0.6875, 0.125, 0.1875, 0.125, 0.25, 0.09375, 0.25, 0.09375, 0.1875, 0.125, 0.625, 0.125, 0.6875, 0.09375, 0.6875, 0.09375, 0.625, 0.125, 0.125, 0.125, 0.1875, 0.09375, 0.1875, 0.09375, 0.125, 0.125, 0.5625, 0.125, 0.625, 0.09375, 0.625, 0.09375, 0.5625, 0.125, 0.0625, 0.125, 0.125, 0.09375, 0.125, 0.09375, 0.0625, 0.125, 0.5, 0.125, 0.5625, 0.09375, 0.5625, 0.09375, 0.5, 0.125, 0.9375, 0.1094, 1.0, 0.09375, 0.9375, 0.1094, 0.0, 0.125, 0.0625, 0.09375, 0.0625, 0.125, 0.4375, 0.125, 0.5, 0.09375, 0.5, 0.09375, 0.4375, 0.125, 0.875, 0.125, 0.9375, 0.09375, 0.9375, 0.09375, 0.875, 0.125, 0.375, 0.125, 0.4375, 0.09375, 0.4375, 0.09375, 0.375, 0.125, 0.8125, 0.125, 0.875, 0.09375, 0.875, 0.09375, 0.8125, 0.125, 0.3125, 0.125, 0.375, 0.09375, 0.375, 0.09375, 0.3125, 0.125, 0.75, 0.125, 0.8125, 0.09375, 0.8125, 0.09375, 0.75, 0.07812, 0.0, 0.09375, 0.0625, 0.0625, 0.0625, 0.09375, 0.4375, 0.09375, 0.5, 0.0625, 0.5, 0.0625, 0.4375, 0.09375, 0.875, 0.09375, 0.9375, 0.0625, 0.9375, 0.0625, 0.875, 0.09375, 0.375, 0.09375, 0.4375, 0.0625, 0.4375, 0.0625, 0.375, 0.09375, 0.8125, 0.09375, 0.875, 0.0625, 0.875, 0.0625, 0.8125, 0.09375, 0.3125, 0.09375, 0.375, 0.0625, 0.375, 0.0625, 0.3125, 0.09375, 0.75, 0.09375, 0.8125, 0.0625, 0.8125, 0.0625, 0.75, 0.09375, 0.25, 0.09375, 0.3125, 0.0625, 0.3125, 0.0625, 0.25, 0.09375, 0.6875, 0.09375, 0.75, 0.0625, 0.75, 0.0625, 0.6875, 0.09375, 0.1875, 0.09375, 0.25, 0.0625, 0.25, 0.0625, 0.1875, 0.09375, 0.625, 0.09375, 0.6875, 0.0625, 0.6875, 0.0625, 0.625, 0.09375, 0.125, 0.09375, 0.1875, 0.0625, 0.1875, 0.0625, 0.125, 0.09375, 0.5625, 0.09375, 0.625, 0.0625, 0.625, 0.0625, 0.5625, 0.09375, 0.0625, 0.09375, 0.125, 0.0625, 0.125, 0.0625, 0.0625, 0.09375, 0.5, 0.09375, 0.5625, 0.0625, 0.5625, 0.0625, 0.5, 0.09375, 0.9375, 0.07812, 1.0, 0.0625, 0.9375, 0.0625, 0.1875, 0.0625, 0.25, 0.03125, 0.25, 0.03125, 0.1875, 0.0625, 0.625, 0.0625, 0.6875, 0.03125, 0.6875, 0.03125, 0.625, 0.0625, 0.125, 0.0625, 0.1875, 0.03125, 0.1875, 0.03125, 0.125, 0.0625, 0.5625, 0.0625, 0.625, 0.03125, 0.625, 0.03125, 0.5625, 0.0625, 0.0625, 0.0625, 0.125, 0.03125, 0.125, 0.03125, 0.0625, 0.0625, 0.5, 0.0625, 0.5625, 0.03125, 0.5625, 0.03125, 0.5, 0.0625, 0.9375, 0.04687, 1.0, 0.03125, 0.9375, 0.04687, 0.0, 0.0625, 0.0625, 0.03125, 0.0625, 0.0625, 0.4375, 0.0625, 0.5, 0.03125, 0.5, 0.03125, 0.4375, 0.0625, 0.875, 0.0625, 0.9375, 0.03125, 0.9375, 0.03125, 0.875, 0.0625, 0.375, 0.0625, 0.4375, 0.03125, 0.4375, 0.03125, 0.375, 0.0625, 0.8125, 0.0625, 0.875, 0.03125, 0.875, 0.03125, 0.8125, 0.0625, 0.3125, 0.0625, 0.375, 0.03125, 0.375, 0.03125, 0.3125, 0.0625, 0.75, 0.0625, 0.8125, 0.03125, 0.8125, 0.03125, 0.75, 0.0625, 0.25, 0.0625, 0.3125, 0.03125, 0.3125, 0.03125, 0.25, 0.0625, 0.6875, 0.0625, 0.75, 0.03125, 0.75, 0.03125, 0.6875, 0.03125, 0.875, 0.03125, 0.9375, 0.0, 0.9375, 0.0, 0.875, 0.03125, 0.375, 0.03125, 0.4375, 0.0, 0.4375, 0.0, 0.375, 0.03125, 0.8125, 0.03125, 0.875, 0.0, 0.875, 0.0, 0.8125, 0.03125, 0.3125, 0.03125, 0.375, 0.0, 0.375, 0.0, 0.3125, 0.03125, 0.75, 0.03125, 0.8125, 0.0, 0.8125, 0.0, 0.75, 0.03125, 0.25, 0.03125, 0.3125, 0.0, 0.3125, 0.0, 0.25, 0.03125, 0.6875, 0.03125, 0.75, 0.0, 0.75, 0.0, 0.6875, 0.03125, 0.1875, 0.03125, 0.25, 0.0, 0.25, 0.0, 0.1875, 0.03125, 0.625, 0.03125, 0.6875, 0.0, 0.6875, 0.0, 0.625, 0.03125, 0.125, 0.03125, 0.1875, 0.0, 0.1875, 0.0, 0.125, 0.03125, 0.5625, 0.03125, 0.625, 0.0, 0.625, 0.0, 0.5625, 0.03125, 0.0625, 0.03125, 0.125, 0.0, 0.125, 0.0, 0.0625, 0.03125, 0.5, 0.03125, 0.5625, 0.0, 0.5625, 0.0, 0.5, 0.03125, 0.9375, 0.01562, 1.0, 0.0, 0.9375, 0.01562, 0.0, 0.03125, 0.0625, 0.0, 0.0625, 0.03125, 0.4375, 0.03125, 0.5, 0.0, 0.5, 0.0, 0.4375, 1.0, 0.625, 1.0, 0.6875, 0.9687, 0.6875, 0.9688, 0.625, 1.0, 0.125, 1.0, 0.1875, 0.9687, 0.1875, 0.9687, 0.125, 1.0, 0.5625, 1.0, 0.625, 0.9688, 0.625, 0.9687, 0.5625, 1.0, 0.0625, 1.0, 0.125, 0.9687, 0.125, 0.9688, 0.0625, 1.0, 0.5, 1.0, 0.5625, 0.9687, 0.5625, 0.9687, 0.5, 1.0, 0.9375, 0.9844, 1.0, 0.9688, 0.9375, 0.9844, 0.0, 1.0, 0.0625, 0.9688, 0.0625, 1.0, 0.4375, 1.0, 0.5, 0.9687, 0.5, 0.9687, 0.4375, 1.0, 0.875, 1.0, 0.9375, 0.9688, 0.9375, 0.9687, 0.875, 1.0, 0.375, 1.0, 0.4375, 0.9687, 0.4375, 0.9688, 0.375, 1.0, 0.8125, 1.0, 0.875, 0.9687, 0.875, 0.9687, 0.8125, 1.0, 0.3125, 1.0, 0.375, 0.9688, 0.375, 0.9687, 0.3125, 1.0, 0.75, 1.0, 0.8125, 0.9687, 0.8125, 0.9688, 0.75, 1.0, 0.25, 1.0, 0.3125, 0.9687, 0.3125, 0.9688, 0.25, 1.0, 0.6875, 1.0, 0.75, 0.9688, 0.75, 0.9687, 0.6875, 1.0, 0.1875, 1.0, 0.25, 0.9688, 0.25, 0.9687, 0.1875, 0.9688, 0.375, 0.9687, 0.4375, 0.9375, 0.4375, 0.9375, 0.375, 0.9687, 0.8125, 0.9687, 0.875, 0.9375, 0.875, 0.9375, 0.8125, 0.9687, 0.3125, 0.9688, 0.375, 0.9375, 0.375, 0.9375, 0.3125, 0.9688, 0.75, 0.9687, 0.8125, 0.9375, 0.8125, 0.9375, 0.75, 0.9688, 0.25, 0.9687, 0.3125, 0.9375, 0.3125, 0.9375, 0.25, 0.9687, 0.6875, 0.9688, 0.75, 0.9375, 0.75, 0.9375, 0.6875, 0.9687, 0.1875, 0.9688, 0.25, 0.9375, 0.25, 0.9375, 0.1875, 0.9688, 0.625, 0.9687, 0.6875, 0.9375, 0.6875, 0.9375, 0.625, 0.9687, 0.125, 0.9687, 0.1875, 0.9375, 0.1875, 0.9375, 0.125, 0.9687, 0.5625, 0.9688, 0.625, 0.9375, 0.625, 0.9375, 0.5625, 0.9688, 0.0625, 0.9687, 0.125, 0.9375, 0.125, 0.9375, 0.0625, 0.9687, 0.5, 0.9687, 0.5625, 0.9375, 0.5625, 0.9375, 0.5, 0.9688, 0.9375, 0.9531, 1.0, 0.9375, 0.9375, 0.9531, 0.0, 0.9688, 0.0625, 0.9375, 0.0625, 0.9687, 0.4375, 0.9687, 0.5, 0.9375, 0.5, 0.9375, 0.4375, 0.9687, 0.875, 0.9688, 0.9375, 0.9375, 0.9375, 0.9375, 0.875, 0.9375, 0.125, 0.9375, 0.1875, 0.9062, 0.1875, 0.9062, 0.125, 0.9375, 0.5625, 0.9375, 0.625, 0.9062, 0.625, 0.9062, 0.5625, 0.9375, 0.0625, 0.9375, 0.125, 0.9062, 0.125, 0.9062, 0.0625, 0.9375, 0.5, 0.9375, 0.5625, 0.9062, 0.5625, 0.9062, 0.5, 0.9375, 0.9375, 0.9219, 1.0, 0.9062, 0.9375, 0.9219, 0.0, 0.9375, 0.0625, 0.9062, 0.0625, 0.9375, 0.4375, 0.9375, 0.5, 0.9062, 0.5, 0.9062, 0.4375, 0.9375, 0.875, 0.9375, 0.9375, 0.9062, 0.9375, 0.9062, 0.875, 0.9375, 0.375, 0.9375, 0.4375, 0.9062, 0.4375, 0.9062, 0.375, 0.9375, 0.8125, 0.9375, 0.875, 0.9062, 0.875, 0.9062, 0.8125, 0.9375, 0.3125, 0.9375, 0.375, 0.9062, 0.375, 0.9062, 0.3125, 0.9375, 0.75, 0.9375, 0.8125, 0.9062, 0.8125, 0.9062, 0.75, 0.9375, 0.25, 0.9375, 0.3125, 0.9062, 0.3125, 0.9062, 0.25, 0.9375, 0.6875, 0.9375, 0.75, 0.9062, 0.75, 0.9062, 0.6875, 0.9375, 0.1875, 0.9375, 0.25, 0.9062, 0.25, 0.9062, 0.1875, 0.9375, 0.625, 0.9375, 0.6875, 0.9062, 0.6875, 0.9062, 0.625, 0.9062, 0.8125, 0.9062, 0.875, 0.875, 0.875, 0.875, 0.8125, 0.9062, 0.3125, 0.9062, 0.375, 0.875, 0.375, 0.875, 0.3125, 0.9062, 0.75, 0.9062, 0.8125, 0.875, 0.8125, 0.875, 0.75, 0.9062, 0.25, 0.9062, 0.3125, 0.875, 0.3125, 0.875, 0.25, 0.9062, 0.6875, 0.9062, 0.75, 0.875, 0.75, 0.875, 0.6875, 0.9062, 0.1875, 0.9062, 0.25, 0.875, 0.25, 0.875, 0.1875, 0.9062, 0.625, 0.9062, 0.6875, 0.875, 0.6875, 0.875, 0.625, 0.9062, 0.125, 0.9062, 0.1875, 0.875, 0.1875, 0.875, 0.125, 0.9062, 0.5625, 0.9062, 0.625, 0.875, 0.625, 0.875, 0.5625, 0.9062, 0.0625, 0.9062, 0.125, 0.875, 0.125, 0.875, 0.0625, 0.9062, 0.5, 0.9062, 0.5625, 0.875, 0.5625, 0.875, 0.5, 0.9062, 0.9375, 0.8906, 1.0, 0.875, 0.9375, 0.8906, 0.0, 0.9062, 0.0625, 0.875, 0.0625, 0.9062, 0.4375, 0.9062, 0.5, 0.875, 0.5, 0.875, 0.4375, 0.9062, 0.875, 0.9062, 0.9375, 0.875, 0.9375, 0.875, 0.875, 0.9062, 0.375, 0.9062, 0.4375, 0.875, 0.4375, 0.875, 0.375, 0.875, 0.5625, 0.875, 0.625, 0.8438, 0.625, 0.8437, 0.5625, 0.875, 0.0625, 0.875, 0.125, 0.8438, 0.125, 0.8438, 0.0625, 0.875, 0.5, 0.875, 0.5625, 0.8437, 0.5625, 0.8437, 0.5, 0.875, 0.9375, 0.8594, 1.0, 0.8438, 0.9375, 0.8594, 0.0, 0.875, 0.0625, 0.8438, 0.0625, 0.875, 0.4375, 0.875, 0.5, 0.8437, 0.5, 0.8437, 0.4375, 0.875, 0.875, 0.875, 0.9375, 0.8438, 0.9375, 0.8438, 0.875, 0.875, 0.375, 0.875, 0.4375, 0.8437, 0.4375, 0.8438, 0.375, 0.875, 0.8125, 0.875, 0.875, 0.8438, 0.875, 0.8437, 0.8125, 0.875, 0.3125, 0.875, 0.375, 0.8438, 0.375, 0.8437, 0.3125, 0.875, 0.75, 0.875, 0.8125, 0.8437, 0.8125, 0.8438, 0.75, 0.875, 0.25, 0.875, 0.3125, 0.8437, 0.3125, 0.8438, 0.25, 0.875, 0.6875, 0.875, 0.75, 0.8438, 0.75, 0.8437, 0.6875, 0.875, 0.1875, 0.875, 0.25, 0.8438, 0.25, 0.8437, 0.1875, 0.875, 0.625, 0.875, 0.6875, 0.8437, 0.6875, 0.8438, 0.625, 0.875, 0.125, 0.875, 0.1875, 0.8437, 0.1875, 0.8438, 0.125, 0.8437, 0.3125, 0.8438, 0.375, 0.8125, 0.375, 0.8125, 0.3125, 0.8438, 0.75, 0.8437, 0.8125, 0.8125, 0.8125, 0.8125, 0.75, 0.8438, 0.25, 0.8437, 0.3125, 0.8125, 0.3125, 0.8125, 0.25, 0.8437, 0.6875, 0.8438, 0.75, 0.8125, 0.75, 0.8125, 0.6875, 0.8437, 0.1875, 0.8438, 0.25, 0.8125, 0.25, 0.8125, 0.1875, 0.8438, 0.625, 0.8437, 0.6875, 0.8125, 0.6875, 0.8125, 0.625, 0.8438, 0.125, 0.8437, 0.1875, 0.8125, 0.1875, 0.8125, 0.125, 0.8437, 0.5625, 0.8438, 0.625, 0.8125, 0.625, 0.8125, 0.5625, 0.8438, 0.0625, 0.8438, 0.125, 0.8125, 0.125, 0.8125, 0.0625, 0.8437, 0.5, 0.8437, 0.5625, 0.8125, 0.5625, 0.8125, 0.5, 0.8438, 0.9375, 0.8281, 1.0, 0.8125, 0.9375, 0.8281, 0.0, 0.8438, 0.0625, 0.8125, 0.0625, 0.8437, 0.4375, 0.8437, 0.5, 0.8125, 0.5, 0.8125, 0.4375, 0.8438, 0.875, 0.8438, 0.9375, 0.8125, 0.9375, 0.8125, 0.875, 0.8438, 0.375, 0.8437, 0.4375, 0.8125, 0.4375, 0.8125, 0.375, 0.8437, 0.8125, 0.8438, 0.875, 0.8125, 0.875, 0.8125, 0.8125, 0.8125, 0.0625, 0.8125, 0.125, 0.7812, 0.125, 0.7812, 0.0625, 0.8125, 0.5, 0.8125, 0.5625, 0.7812, 0.5625, 0.7812, 0.5, 0.8125, 0.9375, 0.7969, 1.0, 0.7812, 0.9375, 0.7969, 0.0, 0.8125, 0.0625, 0.7812, 0.0625, 0.8125, 0.4375, 0.8125, 0.5, 0.7812, 0.5, 0.7812, 0.4375, 0.8125, 0.875, 0.8125, 0.9375, 0.7812, 0.9375, 0.7812, 0.875, 0.8125, 0.375, 0.8125, 0.4375, 0.7812, 0.4375, 0.7812, 0.375, 0.8125, 0.8125, 0.8125, 0.875, 0.7812, 0.875, 0.7812, 0.8125, 0.8125, 0.3125, 0.8125, 0.375, 0.7812, 0.375, 0.7812, 0.3125, 0.8125, 0.75, 0.8125, 0.8125, 0.7812, 0.8125, 0.7812, 0.75, 0.8125, 0.25, 0.8125, 0.3125, 0.7812, 0.3125, 0.7812, 0.25, 0.8125, 0.6875, 0.8125, 0.75, 0.7812, 0.75, 0.7812, 0.6875, 0.8125, 0.1875, 0.8125, 0.25, 0.7812, 0.25, 0.7812, 0.1875, 0.8125, 0.625, 0.8125, 0.6875, 0.7812, 0.6875, 0.7812, 0.625, 0.8125, 0.125, 0.8125, 0.1875, 0.7812, 0.1875, 0.7812, 0.125, 0.8125, 0.5625, 0.8125, 0.625, 0.7812, 0.625, 0.7812, 0.5625, 0.7812, 0.25, 0.7812, 0.3125, 0.75, 0.3125, 0.75, 0.25, 0.7812, 0.6875, 0.7812, 0.75, 0.75, 0.75, 0.75, 0.6875, 0.7812, 0.1875, 0.7812, 0.25, 0.75, 0.25, 0.75, 0.1875, 0.7812, 0.625, 0.7812, 0.6875, 0.75, 0.6875, 0.75, 0.625, 0.7812, 0.125, 0.7812, 0.1875, 0.75, 0.1875, 0.75, 0.125, 0.7812, 0.5625, 0.7812, 0.625, 0.75, 0.625, 0.75, 0.5625, 0.7812, 0.0625, 0.7812, 0.125, 0.75, 0.125, 0.75, 0.0625, 0.7812, 0.5, 0.7812, 0.5625, 0.75, 0.5625, 0.75, 0.5, 0.7812, 0.9375, 0.7656, 1.0, 0.75, 0.9375, 0.7656, 0.0, 0.7812, 0.0625, 0.75, 0.0625, 0.7812, 0.4375, 0.7812, 0.5, 0.75, 0.5, 0.75, 0.4375, 0.7812, 0.875, 0.7812, 0.9375, 0.75, 0.9375, 0.75, 0.875, 0.7812, 0.375, 0.7812, 0.4375, 0.75, 0.4375, 0.75, 0.375, 0.7812, 0.8125, 0.7812, 0.875, 0.75, 0.875, 0.75, 0.8125, 0.7812, 0.3125, 0.7812, 0.375, 0.75, 0.375, 0.75, 0.3125, 0.7812, 0.75, 0.7812, 0.8125, 0.75, 0.8125, 0.75, 0.75])
me_x.materials.append(mat_x)
me_x.update()
me_x_1 = bpy.data.meshes.new('円柱')
me_x_1.from_pydata([(0.009413, 1.706, -2.675), (0.009413, 1.211, 2.268), (0.3441, 1.673, -1.901), (0.2476, 1.188, 2.268), (0.6659, 1.575, -1.901), (0.4766, 1.119, 2.268), (0.9624, 1.417, -2.675), (0.6877, 1.006, 2.268), (1.222, 1.204, -2.675), (0.8727, 0.8539, 2.268), (1.436, 0.9436, -1.901), (1.025, 0.6689, 2.268), (1.594, 0.647, -1.901), (1.137, 0.4578, 2.268), (1.692, 0.3252, -2.675), (1.207, 0.2288, 2.268), (1.725, -0.009413, -2.675), (1.23, -0.009413, 2.268), (1.692, -0.3441, -2.675), (1.207, -0.2476, 2.268), (1.594, -0.6659, -2.675), (1.137, -0.4766, 2.268), (1.436, -0.9624, -2.675), (1.025, -0.6877, 2.268), (1.222, -1.222, -1.901), (0.8727, -0.8727, 2.268), (0.9624, -1.436, -1.901), (0.6877, -1.025, 2.268), (0.6659, -1.594, -2.675), (0.4766, -1.137, 2.268), (0.3441, -1.692, -2.675), (0.2476, -1.207, 2.268), (0.009413, -1.725, -1.901), (0.009413, -1.23, 2.268), (-0.3252, -1.692, -1.901), (-0.2288, -1.207, 2.268), (-0.647, -1.594, -2.675), (-0.4578, -1.137, 2.268), (-0.9436, -1.436, -2.675), (-0.6689, -1.025, 2.268), (-1.204, -1.222, -2.675), (-0.8539, -0.8727, 2.268), (-1.417, -0.9624, -1.901), (-1.006, -0.6877, 2.268), (-1.575, -0.6659, -1.901), (-1.119, -0.4766, 2.268), (-1.673, -0.3441, -2.675), (-1.188, -0.2476, 2.268), (-1.706, -0.009413, -1.901), (-1.211, -0.009413, 2.268), (-1.673, 0.3252, -1.901), (-1.188, 0.2288, 2.268), (-1.575, 0.647, -2.675), (-1.119, 0.4578, 2.268), (-1.417, 0.9436, -1.901), (-1.006, 0.6689, 2.268), (-1.204, 1.204, -1.901), (-0.8539, 0.8539, 2.268), (-0.9436, 1.417, -2.675), (-0.6689, 1.006, 2.268), (-0.647, 1.575, -2.675), (-0.4578, 1.119, 2.268), (-0.3252, 1.673, -2.675), (-0.2288, 1.188, 2.268), (0.009413, 1.46, -0.873), (0.296, 1.431, -0.873), (0.5716, 1.348, -0.873), (0.8255, 1.212, -0.873), (1.048, 1.029, -0.873), (1.231, 0.8067, -0.873), (1.367, 0.5527, -0.873), (1.45, 0.2772, -0.873), (1.478, -0.009413, -0.873), (1.45, -0.296, -0.873), (1.367, -0.5716, -0.873), (1.231, -0.8255, -0.873), (1.048, -1.048, -0.873), (0.8255, -1.231, -0.873), (0.5716, -1.367, -0.873), (0.296, -1.45, -0.873), (0.009413, -1.478, -0.873), (-0.2772, -1.45, -0.873), (-0.5527, -1.367, -0.873), (-0.8067, -1.231, -0.873), (-1.029, -1.048, -0.873), (-1.212, -0.8255, -0.873), (-1.348, -0.5716, -0.873), (-1.431, -0.296, -0.873), (-1.46, -0.009413, -0.873), (-1.431, 0.2772, -0.873), (-1.348, 0.5527, -0.873), (-1.212, 0.8067, -0.873), (-1.029, 1.029, -0.873), (-0.8067, 1.212, -0.873), (-0.5527, 1.348, -0.873), (-0.2772, 1.431, -0.873), (0.009413, 2.672, -2.675), (0.5324, 2.62, -2.675), (1.035, 2.467, -2.675), (2.162, 3.134, -2.675), (2.766, 2.638, -2.675), (2.239, 1.48, -2.675), (2.486, 1.017, -2.675), (2.639, 0.5136, -2.675), (3.933, -0.1797, -2.675), (2.639, -0.5324, -2.675), (3.629, -1.705, -2.675), (2.239, -1.499, -2.675), (1.905, -1.905, -2.675), (1.499, -2.239, -2.675), (1.473, -3.862, -2.675), (0.5324, -2.639, -2.675), (0.009413, -2.69, -2.675), (-0.5136, -2.639, -2.675), (-1.017, -2.486, -2.675), (-2.267, -3.493, -2.675), (-1.886, -1.905, -2.675), (-2.22, -1.499, -2.675), (-2.467, -1.035, -2.675), (-3.961, -0.9571, -2.675), (-2.672, -0.009413, -2.675), (-3.961, 0.5978, -2.675), (-2.467, 1.017, -2.675), (-2.22, 1.48, -2.675), (-1.886, 1.886, -2.675), (-1.48, 2.22, -2.675), (-1.578, 3.502, -2.675), (-0.8299, 3.729, -2.675), (0.009413, 1.706, -1.877), (0.3441, 1.673, -1.877), (0.6659, 1.575, -1.877), (0.9624, 1.417, -1.877), (1.222, 1.204, -1.877), (1.436, 0.9436, -1.877), (1.594, 0.647, -1.877), (1.692, 0.3252, -1.877), (1.725, -0.009413, -1.877), (1.692, -0.3441, -1.877), (1.594, -0.6659, -1.877), (1.436, -0.9624, -1.877), (1.222, -1.222, -1.877), (0.9624, -1.436, -1.877), (0.6659, -1.594, -1.877), (0.3441, -1.692, -1.877), (0.009413, -1.725, -1.877), (-0.3252, -1.692, -1.877), (-0.647, -1.594, -1.877), (-0.9436, -1.436, -1.877), (-1.204, -1.222, -1.877), (-1.417, -0.9624, -1.877), (-1.575, -0.6659, -1.877), (-1.673, -0.3441, -1.877), (-1.706, -0.009413, -1.877), (-1.673, 0.3252, -1.877), (-1.575, 0.647, -1.877), (-1.417, 0.9436, -1.877), (-1.204, 1.204, -1.877), (-0.9436, 1.417, -1.877), (-0.647, 1.575, -1.877), (-0.3252, 1.673, -1.877)], [], [(64, 1, 3, 65), (65, 3, 5, 66), (66, 5, 7, 67), (67, 7, 9, 68), (68, 9, 11, 69), (69, 11, 13, 70), (70, 13, 15, 71), (71, 15, 17, 72), (72, 17, 19, 73), (73, 19, 21, 74), (74, 21, 23, 75), (75, 23, 25, 76), (76, 25, 27, 77), (77, 27, 29, 78), (78, 29, 31, 79), (79, 31, 33, 80), (80, 33, 35, 81), (81, 35, 37, 82), (82, 37, 39, 83), (83, 39, 41, 84), (84, 41, 43, 85), (85, 43, 45, 86), (86, 45, 47, 87), (87, 47, 49, 88), (88, 49, 51, 89), (89, 51, 53, 90), (90, 53, 55, 91), (91, 55, 57, 92), (92, 57, 59, 93), (93, 59, 61, 94), (3, 1, 63, 61, 59, 57, 55, 53, 51, 49, 47, 45, 43, 41, 39, 37, 35, 33, 31, 29, 27, 25, 23, 21, 19, 17, 15, 13, 11, 9, 7, 5), (94, 61, 63, 95), (95, 63, 1, 64), (60, 62, 159, 158), (127, 95, 64, 96), (126, 94, 95, 127), (125, 93, 94, 126), (124, 92, 93, 125), (123, 91, 92, 124), (122, 90, 91, 123), (121, 89, 90, 122), (120, 88, 89, 121), (119, 87, 88, 120), (118, 86, 87, 119), (117, 85, 86, 118), (116, 84, 85, 117), (115, 83, 84, 116), (114, 82, 83, 115), (113, 81, 82, 114), (112, 80, 81, 113), (111, 79, 80, 112), (110, 78, 79, 111), (109, 77, 78, 110), (108, 76, 77, 109), (107, 75, 76, 108), (106, 74, 75, 107), (105, 73, 74, 106), (104, 72, 73, 105), (103, 71, 72, 104), (102, 70, 71, 103), (101, 69, 70, 102), (100, 68, 69, 101), (99, 67, 68, 100), (98, 66, 67, 99), (97, 65, 66, 98), (96, 64, 65, 97), (2, 0, 96, 97), (4, 2, 97, 98), (6, 4, 98, 99), (8, 6, 99, 100), (10, 8, 100, 101), (12, 10, 101, 102), (14, 12, 102, 103), (16, 14, 103, 104), (18, 16, 104, 105), (20, 18, 105, 106), (22, 20, 106, 107), (24, 22, 107, 108), (26, 24, 108, 109), (28, 26, 109, 110), (30, 28, 110, 111), (32, 30, 111, 112), (34, 32, 112, 113), (36, 34, 113, 114), (38, 36, 114, 115), (40, 38, 115, 116), (42, 40, 116, 117), (44, 42, 117, 118), (46, 44, 118, 119), (48, 46, 119, 120), (50, 48, 120, 121), (52, 50, 121, 122), (54, 52, 122, 123), (56, 54, 123, 124), (58, 56, 124, 125), (60, 58, 125, 126), (62, 60, 126, 127), (0, 62, 127, 96), (128, 129, 130, 131, 132, 133, 134, 135, 136, 137, 138, 139, 140, 141, 142, 143, 144, 145, 146, 147, 148, 149, 150, 151, 152, 153, 154, 155, 156, 157, 158, 159), (34, 36, 146, 145), (8, 10, 133, 132), (62, 0, 128, 159), (36, 38, 147, 146), (10, 12, 134, 133), (38, 40, 148, 147), (12, 14, 135, 134), (40, 42, 149, 148), (14, 16, 136, 135), (42, 44, 150, 149), (16, 18, 137, 136), (44, 46, 151, 150), (18, 20, 138, 137), (46, 48, 152, 151), (20, 22, 139, 138), (48, 50, 153, 152), (22, 24, 140, 139), (50, 52, 154, 153), (24, 26, 141, 140), (52, 54, 155, 154), (26, 28, 142, 141), (0, 2, 129, 128), (54, 56, 156, 155), (28, 30, 143, 142), (2, 4, 130, 129), (56, 58, 157, 156), (30, 32, 144, 143), (4, 6, 131, 130), (58, 60, 158, 157), (32, 34, 145, 144), (6, 8, 132, 131)])
_uv = me_x_1.uv_layers.new(name='UVマップ')
_uv.uv.foreach_set('vector', [1.0, 0.6042, 1.0, 1.0, 0.9688, 1.0, 0.9688, 0.6042, 0.9688, 0.6042, 0.9688, 1.0, 0.9375, 1.0, 0.9375, 0.6042, 0.9375, 0.6042, 0.9375, 1.0, 0.9062, 1.0, 0.9062, 0.6042, 0.9062, 0.6042, 0.9062, 1.0, 0.875, 1.0, 0.875, 0.6042, 0.875, 0.6042, 0.875, 1.0, 0.8438, 1.0, 0.8438, 0.6042, 0.8438, 0.6042, 0.8438, 1.0, 0.8125, 1.0, 0.8125, 0.6042, 0.8125, 0.6042, 0.8125, 1.0, 0.7812, 1.0, 0.7812, 0.6042, 0.7812, 0.6042, 0.7812, 1.0, 0.75, 1.0, 0.75, 0.6042, 0.75, 0.6042, 0.75, 1.0, 0.7188, 1.0, 0.7188, 0.6042, 0.7188, 0.6042, 0.7188, 1.0, 0.6875, 1.0, 0.6875, 0.6042, 0.6875, 0.6042, 0.6875, 1.0, 0.6562, 1.0, 0.6562, 0.6042, 0.6562, 0.6042, 0.6562, 1.0, 0.625, 1.0, 0.625, 0.6042, 0.625, 0.6042, 0.625, 1.0, 0.5938, 1.0, 0.5938, 0.6042, 0.5938, 0.6042, 0.5938, 1.0, 0.5625, 1.0, 0.5625, 0.6042, 0.5625, 0.6042, 0.5625, 1.0, 0.5312, 1.0, 0.5312, 0.6042, 0.5312, 0.6042, 0.5312, 1.0, 0.5, 1.0, 0.5, 0.6042, 0.5, 0.6042, 0.5, 1.0, 0.4688, 1.0, 0.4688, 0.6042, 0.4688, 0.6042, 0.4688, 1.0, 0.4375, 1.0, 0.4375, 0.6042, 0.4375, 0.6042, 0.4375, 1.0, 0.4062, 1.0, 0.4062, 0.6042, 0.4062, 0.6042, 0.4062, 1.0, 0.375, 1.0, 0.375, 0.6042, 0.375, 0.6042, 0.375, 1.0, 0.3438, 1.0, 0.3438, 0.6042, 0.3438, 0.6042, 0.3438, 1.0, 0.3125, 1.0, 0.3125, 0.6042, 0.3125, 0.6042, 0.3125, 1.0, 0.2812, 1.0, 0.2812, 0.6042, 0.2812, 0.6042, 0.2812, 1.0, 0.25, 1.0, 0.25, 0.6042, 0.25, 0.6042, 0.25, 1.0, 0.2188, 1.0, 0.2188, 0.6042, 0.2188, 0.6042, 0.2188, 1.0, 0.1875, 1.0, 0.1875, 0.6042, 0.1875, 0.6042, 0.1875, 1.0, 0.1562, 1.0, 0.1562, 0.6042, 0.1562, 0.6042, 0.1562, 1.0, 0.125, 1.0, 0.125, 0.6042, 0.125, 0.6042, 0.125, 1.0, 0.09375, 1.0, 0.09375, 0.6042, 0.09375, 0.6042, 0.09375, 1.0, 0.0625, 1.0, 0.0625, 0.6042, 0.2968, 0.4854, 0.25, 0.49, 0.2032, 0.4854, 0.1582, 0.4717, 0.1167, 0.4496, 0.08029, 0.4197, 0.05045, 0.3833, 0.02827, 0.3418, 0.01461, 0.2968, 0.01, 0.25, 0.01461, 0.2032, 0.02827, 0.1582, 0.05045, 0.1167, 0.08029, 0.08029, 0.1167, 0.05045, 0.1582, 0.02827, 0.2032, 0.01461, 0.25, 0.01, 0.2968, 0.01461, 0.3418, 0.02827, 0.3833, 0.05045, 0.4197, 0.08029, 0.4496, 0.1167, 0.4717, 0.1582, 0.4854, 0.2032, 0.49, 0.25, 0.4854, 0.2968, 0.4717, 0.3418, 0.4496, 0.3833, 0.4197, 0.4197, 0.3833, 0.4496, 0.3418, 0.4717, 0.0625, 0.6042, 0.0625, 1.0, 0.03125, 1.0, 0.03125, 0.6042, 0.03125, 0.6042, 0.03125, 1.0, 0.0, 1.0, 0.0, 0.6042, 0.6912, 0.3919, 0.72, 0.4006, 0.72, 0.4006, 0.6912, 0.3919, 0.03125, 0.5, 0.03125, 0.6042, 0.0, 0.6042, 0.0, 0.5, 0.0625, 0.5, 0.0625, 0.6042, 0.03125, 0.6042, 0.03125, 0.5, 0.09375, 0.5, 0.09375, 0.6042, 0.0625, 0.6042, 0.0625, 0.5, 0.125, 0.5, 0.125, 0.6042, 0.09375, 0.6042, 0.09375, 0.5, 0.1562, 0.5, 0.1562, 0.6042, 0.125, 0.6042, 0.125, 0.5, 0.1875, 0.5, 0.1875, 0.6042, 0.1562, 0.6042, 0.1562, 0.5, 0.2188, 0.5, 0.2188, 0.6042, 0.1875, 0.6042, 0.1875, 0.5, 0.25, 0.5, 0.25, 0.6042, 0.2188, 0.6042, 0.2188, 0.5, 0.2812, 0.5, 0.2812, 0.6042, 0.25, 0.6042, 0.25, 0.5, 0.3125, 0.5, 0.3125, 0.6042, 0.2812, 0.6042, 0.2812, 0.5, 0.3438, 0.5, 0.3438, 0.6042, 0.3125, 0.6042, 0.3125, 0.5, 0.375, 0.5, 0.375, 0.6042, 0.3438, 0.6042, 0.3438, 0.5, 0.4062, 0.5, 0.4062, 0.6042, 0.375, 0.6042, 0.375, 0.5, 0.4375, 0.5, 0.4375, 0.6042, 0.4062, 0.6042, 0.4062, 0.5, 0.4688, 0.5, 0.4688, 0.6042, 0.4375, 0.6042, 0.4375, 0.5, 0.5, 0.5, 0.5, 0.6042, 0.4688, 0.6042, 0.4688, 0.5, 0.5312, 0.5, 0.5312, 0.6042, 0.5, 0.6042, 0.5, 0.5, 0.5625, 0.5, 0.5625, 0.6042, 0.5312, 0.6042, 0.5312, 0.5, 0.5938, 0.5, 0.5938, 0.6042, 0.5625, 0.6042, 0.5625, 0.5, 0.625, 0.5, 0.625, 0.6042, 0.5938, 0.6042, 0.5938, 0.5, 0.6562, 0.5, 0.6562, 0.6042, 0.625, 0.6042, 0.625, 0.5, 0.6875, 0.5, 0.6875, 0.6042, 0.6562, 0.6042, 0.6562, 0.5, 0.7188, 0.5, 0.7188, 0.6042, 0.6875, 0.6042, 0.6875, 0.5, 0.75, 0.5, 0.75, 0.6042, 0.7188, 0.6042, 0.7188, 0.5, 0.7812, 0.5, 0.7812, 0.6042, 0.75, 0.6042, 0.75, 0.5, 0.8125, 0.5, 0.8125, 0.6042, 0.7812, 0.6042, 0.7812, 0.5, 0.8438, 0.5, 0.8438, 0.6042, 0.8125, 0.6042, 0.8125, 0.5, 0.875, 0.5, 0.875, 0.6042, 0.8438, 0.6042, 0.8438, 0.5, 0.9062, 0.5, 0.9062, 0.6042, 0.875, 0.6042, 0.875, 0.5, 0.9375, 0.5, 0.9375, 0.6042, 0.9062, 0.6042, 0.9062, 0.5, 0.9688, 0.5, 0.9688, 0.6042, 0.9375, 0.6042, 0.9375, 0.5, 1.0, 0.5, 1.0, 0.6042, 0.9688, 0.6042, 0.9688, 0.5, 0.78, 0.4006, 0.75, 0.4036, 0.75, 0.49, 0.7968, 0.4854, 0.8088, 0.3919, 0.78, 0.4006, 0.7968, 0.4854, 0.8418, 0.4717, 0.8353, 0.3777, 0.8088, 0.3919, 0.8418, 0.4717, 0.8833, 0.4496, 0.8586, 0.3586, 0.8353, 0.3777, 0.8833, 0.4496, 0.9197, 0.4197, 0.8777, 0.3353, 0.8586, 0.3586, 0.9197, 0.4197, 0.9496, 0.3833, 0.8919, 0.3088, 0.8777, 0.3353, 0.9496, 0.3833, 0.9717, 0.3418, 0.9006, 0.28, 0.8919, 0.3088, 0.9717, 0.3418, 0.9854, 0.2968, 0.9036, 0.25, 0.9006, 0.28, 0.9854, 0.2968, 0.99, 0.25, 0.9006, 0.22, 0.9036, 0.25, 0.99, 0.25, 0.9854, 0.2032, 0.8919, 0.1912, 0.9006, 0.22, 0.9854, 0.2032, 0.9717, 0.1582, 0.8777, 0.1647, 0.8919, 0.1912, 0.9717, 0.1582, 0.9496, 0.1167, 0.8586, 0.1414, 0.8777, 0.1647, 0.9496, 0.1167, 0.9197, 0.08029, 0.8353, 0.1223, 0.8586, 0.1414, 0.9197, 0.08029, 0.8833, 0.05045, 0.8088, 0.1081, 0.8353, 0.1223, 0.8833, 0.05045, 0.8418, 0.02827, 0.78, 0.09939, 0.8088, 0.1081, 0.8418, 0.02827, 0.7968, 0.01461, 0.75, 0.09644, 0.78, 0.09939, 0.7968, 0.01461, 0.75, 0.01, 0.72, 0.09939, 0.75, 0.09644, 0.75, 0.01, 0.7032, 0.01461, 0.6912, 0.1081, 0.72, 0.09939, 0.7032, 0.01461, 0.6582, 0.02827, 0.6647, 0.1223, 0.6912, 0.1081, 0.6582, 0.02827, 0.6167, 0.05045, 0.6414, 0.1414, 0.6647, 0.1223, 0.6167, 0.05045, 0.5803, 0.08029, 0.6223, 0.1647, 0.6414, 0.1414, 0.5803, 0.08029, 0.5504, 0.1167, 0.6081, 0.1912, 0.6223, 0.1647, 0.5504, 0.1167, 0.5283, 0.1582, 0.5994, 0.22, 0.6081, 0.1912, 0.5283, 0.1582, 0.5146, 0.2032, 0.5964, 0.25, 0.5994, 0.22, 0.5146, 0.2032, 0.51, 0.25, 0.5994, 0.28, 0.5964, 0.25, 0.51, 0.25, 0.5146, 0.2968, 0.6081, 0.3088, 0.5994, 0.28, 0.5146, 0.2968, 0.5283, 0.3418, 0.6223, 0.3353, 0.6081, 0.3088, 0.5283, 0.3418, 0.5504, 0.3833, 0.6414, 0.3586, 0.6223, 0.3353, 0.5504, 0.3833, 0.5803, 0.4197, 0.6647, 0.3777, 0.6414, 0.3586, 0.5803, 0.4197, 0.6167, 0.4496, 0.6912, 0.3919, 0.6647, 0.3777, 0.6167, 0.4496, 0.6582, 0.4717, 0.72, 0.4006, 0.6912, 0.3919, 0.6582, 0.4717, 0.7032, 0.4854, 0.75, 0.4036, 0.72, 0.4006, 0.7032, 0.4854, 0.75, 0.49, 0.75, 0.4036, 0.78, 0.4006, 0.8088, 0.3919, 0.8353, 0.3777, 0.8586, 0.3586, 0.8777, 0.3353, 0.8919, 0.3088, 0.9006, 0.28, 0.9036, 0.25, 0.9006, 0.22, 0.8919, 0.1912, 0.8777, 0.1647, 0.8586, 0.1414, 0.8353, 0.1223, 0.8088, 0.1081, 0.78, 0.09939, 0.75, 0.09644, 0.72, 0.09939, 0.6912, 0.1081, 0.6647, 0.1223, 0.6414, 0.1414, 0.6223, 0.1647, 0.6081, 0.1912, 0.5994, 0.22, 0.5964, 0.25, 0.5994, 0.28, 0.6081, 0.3088, 0.6223, 0.3353, 0.6414, 0.3586, 0.6647, 0.3777, 0.6912, 0.3919, 0.72, 0.4006, 0.72, 0.09939, 0.6912, 0.1081, 0.6912, 0.1081, 0.72, 0.09939, 0.8586, 0.3586, 0.8777, 0.3353, 0.8777, 0.3353, 0.8586, 0.3586, 0.72, 0.4006, 0.75, 0.4036, 0.75, 0.4036, 0.72, 0.4006, 0.6912, 0.1081, 0.6647, 0.1223, 0.6647, 0.1223, 0.6912, 0.1081, 0.8777, 0.3353, 0.8919, 0.3088, 0.8919, 0.3088, 0.8777, 0.3353, 0.6647, 0.1223, 0.6414, 0.1414, 0.6414, 0.1414, 0.6647, 0.1223, 0.8919, 0.3088, 0.9006, 0.28, 0.9006, 0.28, 0.8919, 0.3088, 0.6414, 0.1414, 0.6223, 0.1647, 0.6223, 0.1647, 0.6414, 0.1414, 0.9006, 0.28, 0.9036, 0.25, 0.9036, 0.25, 0.9006, 0.28, 0.6223, 0.1647, 0.6081, 0.1912, 0.6081, 0.1912, 0.6223, 0.1647, 0.9036, 0.25, 0.9006, 0.22, 0.9006, 0.22, 0.9036, 0.25, 0.6081, 0.1912, 0.5994, 0.22, 0.5994, 0.22, 0.6081, 0.1912, 0.9006, 0.22, 0.8919, 0.1912, 0.8919, 0.1912, 0.9006, 0.22, 0.5994, 0.22, 0.5964, 0.25, 0.5964, 0.25, 0.5994, 0.22, 0.8919, 0.1912, 0.8777, 0.1647, 0.8777, 0.1647, 0.8919, 0.1912, 0.5964, 0.25, 0.5994, 0.28, 0.5994, 0.28, 0.5964, 0.25, 0.8777, 0.1647, 0.8586, 0.1414, 0.8586, 0.1414, 0.8777, 0.1647, 0.5994, 0.28, 0.6081, 0.3088, 0.6081, 0.3088, 0.5994, 0.28, 0.8586, 0.1414, 0.8353, 0.1223, 0.8353, 0.1223, 0.8586, 0.1414, 0.6081, 0.3088, 0.6223, 0.3353, 0.6223, 0.3353, 0.6081, 0.3088, 0.8353, 0.1223, 0.8088, 0.1081, 0.8088, 0.1081, 0.8353, 0.1223, 0.75, 0.4036, 0.78, 0.4006, 0.78, 0.4006, 0.75, 0.4036, 0.6223, 0.3353, 0.6414, 0.3586, 0.6414, 0.3586, 0.6223, 0.3353, 0.8088, 0.1081, 0.78, 0.09939, 0.78, 0.09939, 0.8088, 0.1081, 0.78, 0.4006, 0.8088, 0.3919, 0.8088, 0.3919, 0.78, 0.4006, 0.6414, 0.3586, 0.6647, 0.3777, 0.6647, 0.3777, 0.6414, 0.3586, 0.78, 0.09939, 0.75, 0.09644, 0.75, 0.09644, 0.78, 0.09939, 0.8088, 0.3919, 0.8353, 0.3777, 0.8353, 0.3777, 0.8088, 0.3919, 0.6647, 0.3777, 0.6912, 0.3919, 0.6912, 0.3919, 0.6647, 0.3777, 0.75, 0.09644, 0.72, 0.09939, 0.72, 0.09939, 0.75, 0.09644, 0.8353, 0.3777, 0.8586, 0.3586, 0.8586, 0.3586, 0.8353, 0.3777])
me_x_1.materials.append(mat_001)
me_x_1.update()

# ---- objects
ob_light = bpy.data.objects.new('Light', light_light)
ob_camera = bpy.data.objects.new('Camera', cam_camera)
ob_x = bpy.data.objects.new('球', me_x)
ob_x_1 = bpy.data.objects.new('円柱', me_x_1)

# ---- transforms, parenting, visibility, modifiers, constraints
ob_light.location = (4.076, 1.005, 5.904)
ob_light.rotation_euler = (0.6503, 0.05522, 1.866)
ob_light.lock_rotations_4d = False
ob_light.empty_display_type = 'ARROWS'
ob_light.color = (0.0, 0.0, 0.0, 0.0)
ob_light.lineart.crease_threshold = 0.0
ob_camera.location = (7.359, -6.926, 4.958)
ob_camera.rotation_euler = (1.109, 0.0, 0.8149)
ob_camera.lock_rotations_4d = False
ob_camera.empty_display_type = 'ARROWS'
ob_camera.color = (0.0, 0.0, 0.0, 0.0)
ob_camera.display_type = 'WIRE'
ob_camera.lineart.crease_threshold = 0.0
ob_x.location = (0.0, 0.0, 0.0)
_m = ob_x.modifiers.new('リメッシュ', 'REMESH')
ob_x_1.location = (0.0, 0.0, 0.0)
ob_x_1.scale = (0.3875, 0.3875, 0.5654)
_m = ob_x_1.modifiers.new('リメッシュ', 'REMESH')

# ---- collection membership
col_collection.objects.link(ob_light)
col_collection.objects.link(ob_camera)
col_collection.objects.link(ob_x)
col_collection.objects.link(ob_x_1)

# ---- scene / render settings (as saved in the file)
scene.camera = ob_camera
scene.frame_start = 1; scene.frame_end = 250; scene.frame_set(1)
scene.render.engine = 'BLENDER_EEVEE_NEXT'
scene.cycles.sampling_pattern = 'TABULATED_SOBOL'
bpy.context.view_layer.update()
